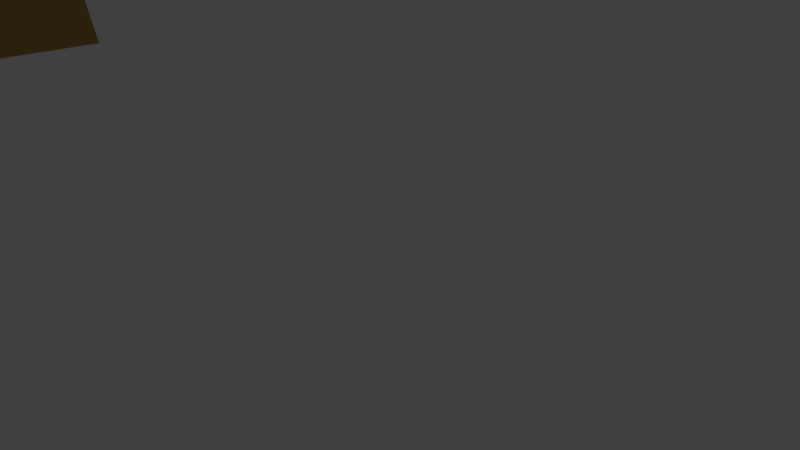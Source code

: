 # Source: cartoon_lowpoly_trees_blend.blend  (saved by Blender 2.90.8; exported with 4.5.12 LTS)
import bpy
from mathutils import Matrix  # noqa: F401  (used for matrix-valued properties, if any)

bpy.ops.wm.read_factory_settings(use_empty=True)
scene = bpy.context.scene
scene.name = 'Scene'

# ---- collections
col_collection_1 = bpy.data.collections.new('Collection 1'); scene.collection.children.link(col_collection_1)

# ---- materials (node trees are filled in below, after node groups)
mat_treetop_2 = bpy.data.materials.new('Treetop_2')
mat_treetop_2.alpha_threshold = 0.0
mat_treetop_2.use_transparent_shadow = False
mat_treetop_2.diffuse_color = (0.4667, 0.9922, 0.0, 1.0)
mat_treetop_2.specular_color = (0.225, 0.225, 0.225)
mat_treetop_2.roughness = 0.5
mat_treetop_2.specular_intensity = 1.0
mat_trunk_2 = bpy.data.materials.new('Trunk_2')
mat_trunk_2.alpha_threshold = 0.0
mat_trunk_2.use_transparent_shadow = False
mat_trunk_2.diffuse_color = (0.4667, 0.2627, 0.0, 1.0)
mat_trunk_2.specular_color = (0.162, 0.162, 0.162)
mat_trunk_2.roughness = 0.5
mat_trunk_2.specular_intensity = 1.0
mat_trunk_1 = bpy.data.materials.new('Trunk_1')
mat_trunk_1.alpha_threshold = 0.0
mat_trunk_1.use_transparent_shadow = False
mat_trunk_1.diffuse_color = (0.4235, 0.2706, 0.07059, 1.0)
mat_trunk_1.specular_color = (0.162, 0.162, 0.162)
mat_trunk_1.roughness = 0.5
mat_trunk_1.specular_intensity = 1.0
mat_treetop_1 = bpy.data.materials.new('Treetop_1')
mat_treetop_1.alpha_threshold = 0.0
mat_treetop_1.use_transparent_shadow = False
mat_treetop_1.diffuse_color = (0.2196, 0.9922, 0.0, 1.0)
mat_treetop_1.specular_color = (0.225, 0.225, 0.225)
mat_treetop_1.roughness = 0.5
mat_treetop_1.specular_intensity = 1.0

# ---- material node trees

# ---- world
world_world = bpy.data.worlds.new('World'); scene.world = world_world
world_world.color = (0.05088, 0.05088, 0.05088)
world_world.use_sun_shadow = False
world_world.sun_shadow_jitter_overblur = 0.0
world_world.cycles.sampling_method = 'MANUAL'

# ---- cameras
cam_camera = bpy.data.cameras.new('Camera')
cam_camera.clip_end = 100.0
cam_camera.lens = 35.0
cam_camera.sensor_width = 32.0
cam_camera.sensor_height = 18.0
cam_camera.ortho_scale = 7.314
cam_camera.dof.focus_distance = 0.0
cam_camera.dof.aperture_fstop = 128.0

# ---- lights
light_lamp = bpy.data.lights.new('Lamp', 'POINT')
light_lamp.transmission_factor = 0.0
light_lamp.cutoff_distance = 30.0
light_lamp.energy = 100.0
light_lamp.shadow_buffer_clip_start = 1.001
light_lamp.shadow_soft_size = 0.1
light_lamp.shadow_maximum_resolution = 0.006
light_lamp.use_absolute_resolution = True

# ---- meshes
me_tree_2 = bpy.data.meshes.new('Tree_2')
me_tree_2.from_pydata([(0.9784, 18.48, 0.6284), (2.27, 18.48, 0.6284), (2.27, 18.48, -1.122), (0.9784, 18.48, -1.122), (-1.804, 3.576e-07, 1.986), (1.804, 1.192e-07, 1.986), (1.28, 4.107, 1.563), (-1.419, 4.107, 1.563), (1.804, -3.576e-07, -1.986), (1.558, 4.107, -1.716), (-1.804, -2.384e-07, -1.986), (-1.419, 4.107, -1.409), (1.278, 9.53, 1.131), (-1.036, 9.53, 1.131), (1.278, 9.529, -1.624), (-1.036, 9.53, -1.624), (2.181, 16.86, 0.7287), (0.6887, 16.86, 0.7287), (2.181, 16.86, -1.222), (0.6887, 16.86, -1.222), (1.971, 21.03, -9.197), (1.215, 21.03, -9.197), (1.913, 20.53, -10.13), (1.027, 20.53, -10.13), (1.672, 29.33, -13.92), (1.453, 29.33, -13.92), (1.645, 29.1, -14.35), (1.366, 29.1, -14.35), (1.215, 20.26, 7.684), (1.971, 20.26, 7.684), (1.027, 19.52, 8.428), (1.913, 19.52, 8.428), (1.453, 23.89, 14.28), (1.672, 23.89, 14.28), (1.366, 23.55, 14.63), (1.645, 23.55, 14.63), (-7.519, 22.0, -0.8553), (-7.519, 22.0, 0.3619), (-8.199, 21.16, -0.921), (-8.199, 21.16, 0.4276), (-10.96, 26.2, -0.5888), (-10.96, 26.2, 0.09538), (-11.41, 25.96, -0.62), (-11.41, 25.96, 0.1265), (7.915, 20.02, 0.3621), (7.915, 20.02, -0.8556), (8.751, 19.38, 0.4273), (8.751, 19.38, -0.9208), (12.78, 25.77, 0.09585), (12.78, 25.77, -0.5893), (13.17, 25.48, 0.126), (13.17, 25.48, -0.6194), (1.425, 28.74, -4.839), (-1.03, 24.63, -7.169), (2.83, 23.1, -8.146), (-0.8133, 24.97, -17.01), (-3.124, 30.53, -16.31), (2.436, 28.47, -15.46), (6.054, 21.97, -11.9), (2.503, 21.27, -15.54), (5.438, 23.52, -16.75), (2.172, 20.72, -11.87), (-0.9747, 21.59, -15.63), (7.745, 27.45, -12.63), (5.292, 28.96, -8.175), (6.119, 25.46, -6.951), (1.841, 32.38, -10.58), (4.214, 25.69, -7.833), (-2.423, 29.83, -10.28), (-1.249, 32.11, -7.612), (-1.405, 28.23, -6.841), (-4.759, 24.54, -12.94), (2.296, 26.15, -18.15), (1.616, 22.84, -18.95), (5.104, 29.98, -14.01), (5.413, 31.42, -11.09), (-4.022, 28.12, -12.28), (-4.422, 27.79, -8.325), (6.334, 23.34, -10.43), (4.923, 27.2, -17.33), (6.559, 23.1, -8.334), (5.656, 25.42, -3.342), (5.92, 28.26, -1.197), (9.229, 25.39, -3.784), (9.347, 30.16, -1.236), (9.636, 31.31, -5.02), (12.66, 28.96, -4.466), (6.962, 22.88, -4.191), (12.09, 25.31, -4.521), (11.33, 22.81, -4.675), (5.374, 21.78, -0.918), (11.08, 19.69, -2.258), (7.365, 21.03, -0.08931), (3.109, 25.69, -0.9289), (5.091, 24.28, 2.122), (5.17, 27.81, 2.404), (6.917, 28.66, 0.0004721), (9.067, 31.78, 2.107), (11.65, 31.5, -0.6193), (10.79, 28.86, 3.87), (14.79, 31.51, 1.934), (14.32, 29.98, -1.182), (15.96, 29.14, -1.574), (15.54, 26.12, -4.184), (17.85, 28.9, -1.778), (17.42, 25.88, -1.512), (14.6, 22.46, -4.282), (11.34, 20.2, -1.53), (15.65, 21.96, -0.599), (14.71, 20.52, 2.844), (10.58, 20.3, 2.616), (8.578, 20.51, 2.978), (12.22, 19.86, 3.949), (9.89, 22.54, 4.941), (7.863, 24.21, 4.688), (6.107, 27.55, 2.715), (10.42, 26.82, 4.334), (15.21, 24.91, 3.703), (18.3, 25.5, 2.101), (16.31, 28.43, 1.885), (14.09, 22.53, 2.478), (12.34, 23.57, 4.683), (14.0, 27.56, 4.623), (-14.35, 25.58, 4.217), (-9.437, 23.64, 4.933), (-7.995, 27.64, 4.621), (-4.007, 23.52, -3.286), (-8.697, 20.51, -5.674), (-8.04, 26.32, -4.367), (-5.195, 30.88, 1.895), (-2.183, 27.35, -0.307), (-3.573, 29.92, -2.88), (-3.842, 27.2, 3.029), (-2.066, 23.86, -0.2035), (-9.36, 31.79, -2.016), (-12.94, 29.29, 0.9887), (-10.9, 30.61, 3.909), (-13.99, 25.34, -2.573), (-10.4, 28.67, 3.249), (-11.7, 21.47, -0.4345), (-15.2, 22.4, 0.3061), (-12.51, 22.79, 3.169), (-5.663, 19.79, 0.6736), (-4.588, 26.41, -5.208), (-1.387, 26.16, -3.884), (-10.35, 28.8, -4.324), (-13.24, 28.99, -2.801), (-9.012, 20.06, -0.9234), (-11.01, 19.82, 2.523), (-7.179, 31.01, 2.272), (-6.156, 28.9, -5.402), (-8.228, 31.33, 4.093), (5.298, 27.5, 16.12), (0.08486, 27.86, 15.07), (-0.2177, 23.72, 16.04), (-2.516, 23.65, 6.55), (1.827, 27.14, 4.148), (2.192, 22.14, 7.424), (-1.236, 19.07, 14.27), (-4.195, 20.56, 10.35), (-1.539, 17.92, 9.279), (-3.688, 22.26, 13.63), (-5.153, 23.67, 9.086), (3.998, 18.4, 11.9), (5.828, 22.73, 14.35), (3.379, 21.78, 17.1), (6.93, 25.5, 9.824), (2.658, 23.16, 15.66), (3.274, 28.88, 9.832), (6.51, 29.41, 11.54), (3.254, 29.07, 13.75), (-3.04, 28.75, 9.019), (-0.7286, 20.67, 6.032), (-4.144, 20.26, 6.51), (4.901, 20.69, 8.861), (7.167, 21.92, 10.87), (0.5972, 29.11, 8.328), (1.36, 31.04, 11.74), (0.5189, 19.71, 15.05), (1.363, 18.9, 7.112), (1.021, 20.33, 17.02)], [], [(0, 1, 2, 3), (4, 5, 6, 7), (5, 8, 9, 6), (8, 10, 11, 9), (10, 4, 7, 11), (7, 6, 12, 13), (6, 9, 14, 12), (9, 11, 15, 14), (11, 7, 13, 15), (12, 16, 17, 13), (14, 18, 16, 12), (14, 15, 19, 18), (13, 17, 19, 15), (3, 2, 20, 21), (2, 18, 22, 20), (18, 19, 23, 22), (19, 3, 21, 23), (21, 20, 24, 25), (20, 22, 26, 24), (22, 23, 27, 26), (23, 21, 25, 27), (1, 0, 28, 29), (0, 17, 30, 28), (17, 16, 31, 30), (16, 1, 29, 31), (29, 28, 32, 33), (28, 30, 34, 32), (30, 31, 35, 34), (31, 29, 33, 35), (0, 3, 36, 37), (3, 19, 38, 36), (19, 17, 39, 38), (17, 0, 37, 39), (37, 36, 40, 41), (36, 38, 42, 40), (38, 39, 43, 42), (39, 37, 41, 43), (2, 1, 44, 45), (1, 16, 46, 44), (16, 18, 47, 46), (18, 2, 45, 47), (45, 44, 48, 49), (44, 46, 50, 48), (46, 47, 51, 50), (47, 45, 49, 51), (52, 53, 54), (55, 56, 57), (58, 59, 60), (61, 53, 62), (63, 64, 65), (57, 56, 66), (67, 64, 52), (68, 69, 66), (70, 69, 68), (53, 71, 62), (72, 60, 73), (74, 75, 63), (68, 66, 56), (55, 76, 56), (54, 53, 61), (61, 59, 58), (72, 73, 55), (61, 62, 59), (52, 69, 70), (52, 64, 69), (71, 53, 77), (52, 70, 53), (78, 60, 63), (79, 63, 60), (69, 75, 66), (75, 74, 66), (79, 74, 63), (72, 55, 57), (71, 77, 76), (71, 76, 55), (54, 61, 80), (67, 65, 64), (73, 62, 55), (71, 55, 62), (65, 78, 63), (58, 80, 61), (68, 56, 76), (76, 77, 68), (75, 64, 63), (75, 69, 64), (70, 77, 53), (70, 68, 77), (73, 59, 62), (60, 59, 73), (67, 80, 65), (78, 65, 80), (57, 74, 79), (57, 66, 74), (72, 57, 79), (72, 79, 60), (52, 54, 67), (54, 80, 67), (78, 80, 58), (60, 78, 58), (81, 82, 83), (82, 84, 85), (82, 85, 83), (83, 85, 86), (81, 83, 87), (83, 86, 88), (83, 88, 87), (87, 88, 89), (81, 87, 90), (87, 89, 91), (87, 91, 90), (90, 91, 92), (81, 90, 93), (90, 92, 94), (90, 94, 93), (93, 94, 95), (81, 93, 82), (93, 95, 96), (93, 96, 82), (82, 96, 84), (84, 97, 98), (97, 99, 100), (97, 100, 98), (98, 100, 101), (86, 102, 103), (102, 101, 104), (102, 104, 103), (103, 104, 105), (89, 106, 107), (106, 105, 108), (106, 108, 107), (107, 108, 109), (92, 110, 111), (110, 109, 112), (110, 112, 111), (111, 112, 113), (95, 114, 115), (114, 113, 116), (114, 116, 115), (115, 116, 99), (101, 102, 98), (102, 86, 85), (102, 85, 98), (98, 85, 84), (105, 106, 103), (106, 89, 88), (106, 88, 103), (103, 88, 86), (109, 110, 107), (110, 92, 91), (110, 91, 107), (107, 91, 89), (113, 114, 111), (114, 95, 94), (114, 94, 111), (111, 94, 92), (99, 97, 115), (97, 84, 96), (97, 96, 115), (115, 96, 95), (117, 118, 119), (118, 105, 104), (118, 104, 119), (119, 104, 101), (117, 120, 118), (120, 109, 108), (120, 108, 118), (118, 108, 105), (117, 121, 120), (121, 113, 112), (121, 112, 120), (120, 112, 109), (117, 122, 121), (122, 99, 116), (122, 116, 121), (121, 116, 113), (117, 119, 122), (119, 101, 100), (119, 100, 122), (122, 100, 99), (123, 124, 125), (126, 127, 128), (129, 130, 131), (132, 124, 133), (134, 135, 136), (128, 127, 137), (138, 135, 123), (139, 140, 137), (141, 140, 139), (124, 142, 133), (143, 131, 144), (145, 146, 134), (139, 137, 127), (126, 147, 127), (125, 124, 132), (132, 130, 129), (143, 144, 126), (132, 133, 130), (123, 140, 141), (123, 135, 140), (142, 124, 148), (123, 141, 124), (149, 131, 134), (150, 134, 131), (140, 146, 137), (146, 145, 137), (150, 145, 134), (143, 126, 128), (142, 148, 147), (142, 147, 126), (125, 132, 151), (138, 136, 135), (144, 133, 126), (142, 126, 133), (136, 149, 134), (129, 151, 132), (139, 127, 147), (147, 148, 139), (146, 135, 134), (146, 140, 135), (141, 148, 124), (141, 139, 148), (144, 130, 133), (131, 130, 144), (138, 151, 136), (149, 136, 151), (128, 145, 150), (128, 137, 145), (143, 128, 150), (143, 150, 131), (123, 125, 138), (125, 151, 138), (149, 151, 129), (131, 149, 129), (152, 153, 154), (155, 156, 157), (158, 159, 160), (161, 153, 162), (163, 164, 165), (157, 156, 166), (167, 164, 152), (168, 169, 166), (170, 169, 168), (153, 171, 162), (172, 160, 173), (174, 175, 163), (168, 166, 156), (155, 176, 156), (154, 153, 161), (161, 159, 158), (172, 173, 155), (161, 162, 159), (152, 169, 170), (152, 164, 169), (171, 153, 177), (152, 170, 153), (178, 160, 163), (179, 163, 160), (169, 175, 166), (175, 174, 166), (179, 174, 163), (172, 155, 157), (171, 177, 176), (171, 176, 155), (154, 161, 180), (167, 165, 164), (173, 162, 155), (171, 155, 162), (165, 178, 163), (158, 180, 161), (168, 156, 176), (176, 177, 168), (175, 164, 163), (175, 169, 164), (170, 177, 153), (170, 168, 177), (173, 159, 162), (160, 159, 173), (167, 180, 165), (178, 165, 180), (157, 174, 179), (157, 166, 174), (172, 157, 179), (172, 179, 160), (152, 154, 167), (154, 180, 167), (178, 180, 158), (160, 178, 158)])
me_tree_2.polygons.foreach_set('use_smooth', [1, 1, 1, 1, 1, 0, 0, 0, 0, 0, 0, 0, 0, 0, 0, 0, 0, 0, 0, 0, 0, 0, 0, 0, 0, 0, 0, 0, 0, 0, 0, 0, 0, 0, 0, 0, 0, 0, 0, 0, 0, 0, 0, 0, 0, 0, 0, 0, 0, 0, 0, 0, 0, 0, 0, 0, 0, 0, 0, 0, 0, 0, 0, 0, 0, 0, 0, 0, 0, 0, 0, 0, 0, 0, 0, 0, 0, 0, 0, 0, 0, 0, 0, 0, 0, 0, 0, 0, 0, 0, 0, 0, 0, 0, 0, 0, 0, 0, 0, 0, 0, 0, 0, 0, 0, 0, 0, 0, 0, 0, 0, 0, 0, 0, 0, 0, 0, 0, 0, 0, 0, 0, 0, 0, 0, 0, 0, 0, 0, 0, 0, 0, 0, 0, 0, 0, 0, 0, 0, 0, 0, 0, 0, 0, 0, 0, 0, 0, 0, 0, 0, 0, 0, 0, 0, 0, 0, 0, 0, 0, 0, 0, 0, 0, 0, 0, 0, 0, 0, 0, 0, 0, 0, 0, 0, 0, 0, 0, 0, 0, 0, 0, 0, 0, 0, 0, 0, 0, 0, 0, 0, 0, 0, 0, 0, 0, 0, 0, 0, 0, 0, 0, 0, 0, 0, 0, 0, 0, 0, 0, 0, 0, 0, 0, 0, 0, 0, 0, 0, 0, 0, 0, 0, 0, 0, 0, 0, 0, 0, 0, 0, 0, 0, 0, 0, 0, 0, 0, 0, 0, 0, 0, 0, 0, 0, 0, 0, 0, 0, 0, 0, 0, 0, 0, 0, 0, 0, 0, 0, 0, 0, 0, 0, 0, 0, 0, 0, 0, 0, 0, 0, 0, 0, 0, 0, 0, 0, 0, 0, 0, 0, 0, 0, 0, 0, 0, 0])
me_tree_2.polygons.foreach_set('material_index', [1, 1, 1, 1, 1, 1, 1, 1, 1, 1, 1, 1, 1, 1, 1, 1, 1, 1, 1, 1, 1, 1, 1, 1, 1, 1, 1, 1, 1, 1, 1, 1, 1, 1, 1, 1, 1, 1, 1, 1, 1, 1, 1, 1, 1, 0, 0, 0, 0, 0, 0, 0, 0, 0, 0, 0, 0, 0, 0, 0, 0, 0, 0, 0, 0, 0, 0, 0, 0, 0, 0, 0, 0, 0, 0, 0, 0, 0, 0, 0, 0, 0, 0, 0, 0, 0, 0, 0, 0, 0, 0, 0, 0, 0, 0, 0, 0, 0, 0, 0, 0, 0, 0, 0, 0, 0, 0, 0, 0, 0, 0, 0, 0, 0, 0, 0, 0, 0, 0, 0, 0, 0, 0, 0, 0, 0, 0, 0, 0, 0, 0, 0, 0, 0, 0, 0, 0, 0, 0, 0, 0, 0, 0, 0, 0, 0, 0, 0, 0, 0, 0, 0, 0, 0, 0, 0, 0, 0, 0, 0, 0, 0, 0, 0, 0, 0, 0, 0, 0, 0, 0, 0, 0, 0, 0, 0, 0, 0, 0, 0, 0, 0, 0, 0, 0, 0, 0, 0, 0, 0, 0, 0, 0, 0, 0, 0, 0, 0, 0, 0, 0, 0, 0, 0, 0, 0, 0, 0, 0, 0, 0, 0, 0, 0, 0, 0, 0, 0, 0, 0, 0, 0, 0, 0, 0, 0, 0, 0, 0, 0, 0, 0, 0, 0, 0, 0, 0, 0, 0, 0, 0, 0, 0, 0, 0, 0, 0, 0, 0, 0, 0, 0, 0, 0, 0, 0, 0, 0, 0, 0, 0, 0, 0, 0, 0, 0, 0, 0, 0, 0, 0, 0, 0, 0, 0, 0, 0, 0, 0, 0, 0, 0, 0, 0, 0, 0, 0])
_k = set([(0, 1), (0, 3), (1, 2), (2, 3), (4, 5), (4, 7), (4, 10), (5, 6), (5, 8), (6, 7), (6, 9), (7, 11), (8, 9), (8, 10), (9, 11), (10, 11)])
me_tree_2.attributes.new('sharp_edge', 'BOOLEAN', 'EDGE').data.foreach_set('value', [ (min(e.vertices), max(e.vertices)) in _k for e in me_tree_2.edges])
_uv = me_tree_2.uv_layers.new(name='UVMap')
_uv.uv.foreach_set('vector', [0.0, 0.0, 1.0, 0.0, 1.0, 1.0, 0.0, 1.0, 0.0, 0.0, 1.0, 0.0, 1.0, 1.0, 0.0, 1.0, 0.0, 0.0, 1.0, 0.0, 1.0, 1.0, 0.0, 1.0, 0.0, 0.0, 1.0, 0.0, 1.0, 1.0, 0.0, 1.0, 0.0, 0.0, 1.0, 0.0, 1.0, 1.0, 0.0, 1.0, 0.0, 1.0, 1.0, 1.0, 1.0, 0.0, 0.0, 0.0, 0.0, 1.0, 1.0, 1.0, 1.0, 1.0, 1.0, 0.0, 0.0, 1.0, 1.0, 1.0, 0.0, 1.0, 1.0, 1.0, 0.0, 1.0, 1.0, 1.0, 0.0, 0.0, 0.0, 1.0, 1.0, 0.0, 1.0, 0.0, 0.0, 0.0, 0.0, 0.0, 1.0, 1.0, 1.0, 1.0, 1.0, 0.0, 1.0, 0.0, 1.0, 1.0, 0.0, 1.0, 0.0, 1.0, 1.0, 1.0, 0.0, 0.0, 0.0, 0.0, 0.0, 1.0, 0.0, 1.0, 0.0, 1.0, 1.0, 1.0, 1.0, 1.0, 0.0, 1.0, 1.0, 1.0, 1.0, 1.0, 1.0, 1.0, 1.0, 1.0, 1.0, 1.0, 0.0, 1.0, 0.0, 1.0, 1.0, 1.0, 0.0, 1.0, 0.0, 1.0, 0.0, 1.0, 0.0, 1.0, 0.0, 1.0, 1.0, 1.0, 1.0, 1.0, 0.0, 1.0, 1.0, 1.0, 1.0, 1.0, 1.0, 1.0, 1.0, 1.0, 1.0, 1.0, 0.0, 1.0, 0.0, 1.0, 1.0, 1.0, 0.0, 1.0, 0.0, 1.0, 0.0, 1.0, 0.0, 1.0, 1.0, 0.0, 0.0, 0.0, 0.0, 0.0, 1.0, 0.0, 0.0, 0.0, 0.0, 0.0, 0.0, 0.0, 0.0, 0.0, 0.0, 0.0, 1.0, 0.0, 1.0, 0.0, 0.0, 0.0, 1.0, 0.0, 1.0, 0.0, 1.0, 0.0, 1.0, 0.0, 1.0, 0.0, 0.0, 0.0, 0.0, 0.0, 1.0, 0.0, 0.0, 0.0, 0.0, 0.0, 0.0, 0.0, 0.0, 0.0, 0.0, 0.0, 1.0, 0.0, 1.0, 0.0, 0.0, 0.0, 1.0, 0.0, 1.0, 0.0, 1.0, 0.0, 1.0, 0.0, 0.0, 0.0, 0.0, 1.0, 0.0, 1.0, 0.0, 0.0, 0.0, 1.0, 0.0, 1.0, 0.0, 1.0, 0.0, 1.0, 0.0, 1.0, 0.0, 0.0, 0.0, 0.0, 0.0, 1.0, 0.0, 0.0, 0.0, 0.0, 0.0, 0.0, 0.0, 0.0, 0.0, 0.0, 0.0, 1.0, 0.0, 1.0, 0.0, 0.0, 0.0, 1.0, 0.0, 1.0, 0.0, 1.0, 0.0, 1.0, 0.0, 1.0, 0.0, 0.0, 0.0, 0.0, 0.0, 1.0, 0.0, 0.0, 0.0, 0.0, 0.0, 0.0, 0.0, 0.0, 1.0, 1.0, 1.0, 0.0, 1.0, 0.0, 1.0, 1.0, 1.0, 0.0, 1.0, 0.0, 1.0, 0.0, 1.0, 0.0, 1.0, 0.0, 1.0, 1.0, 1.0, 1.0, 1.0, 0.0, 1.0, 1.0, 1.0, 1.0, 1.0, 1.0, 1.0, 1.0, 1.0, 1.0, 1.0, 0.0, 1.0, 0.0, 1.0, 1.0, 1.0, 0.0, 1.0, 0.0, 1.0, 0.0, 1.0, 0.0, 1.0, 0.0, 1.0, 1.0, 1.0, 1.0, 1.0, 0.0, 1.0, 1.0, 1.0, 1.0, 1.0, 1.0, 1.0, 1.0, -0.08795, 0.7772, 0.6581, -0.4916, -0.483, -0.9659, 0.6615, -0.5952, 1.344, 1.072, -0.3153, 0.475, -1.416, -1.382, -0.3346, -1.663, -1.199, -1.021, -0.2616, -1.75, 0.6581, -0.4916, 0.6999, -1.57, -1.914, 0.2296, -1.215, 0.7702, -1.469, -0.2438, -0.3153, 0.475, 1.344, 1.072, -0.1722, 1.736, -0.8967, -0.1911, -1.215, 0.7702, -0.08795, 0.7772, 1.094, 0.9878, 0.7261, 1.718, -0.1722, 1.736, 0.7674, 0.5857, 0.7261, 1.718, 1.094, 0.9878, 0.6581, -0.4916, 1.807, -0.6364, 0.6999, -1.57, -0.2552, -0.2692, -1.199, -1.021, -0.04747, -1.268, -1.119, 0.952, -1.231, 1.439, -1.914, 0.2296, 1.094, 0.9878, -0.1722, 1.736, 1.344, 1.072, 0.6615, -0.5952, 1.583, 0.4409, 1.344, 1.072, -0.483, -0.9659, 0.6581, -0.4916, -0.2616, -1.75, -0.2616, -1.75, -0.3346, -1.663, -1.416, -1.382, -0.2552, -0.2692, -0.04747, -1.268, 0.6615, -0.5952, -0.2616, -1.75, 0.6999, -1.57, -0.3346, -1.663, -0.08795, 0.7772, 0.7261, 1.718, 0.7674, 0.5857, -0.08795, 0.7772, -1.215, 0.7702, 0.7261, 1.718, 1.807, -0.6364, 0.6581, -0.4916, 1.674, 0.4247, -0.08795, 0.7772, 0.7674, 0.5857, 0.6581, -0.4916, -1.509, -0.9455, -1.199, -1.021, -1.914, 0.2296, -1.042, 0.05653, -1.914, 0.2296, -1.199, -1.021, 0.7261, 1.718, -1.231, 1.439, -0.1722, 1.736, -1.231, 1.439, -1.119, 0.952, -0.1722, 1.736, -1.042, 0.05653, -1.119, 0.952, -1.914, 0.2296, -0.2552, -0.2692, 0.6615, -0.5952, -0.3153, 0.475, 1.807, -0.6364, 1.674, 0.4247, 1.583, 0.4409, 1.807, -0.6364, 1.583, 0.4409, 0.6615, -0.5952, -0.483, -0.9659, -0.2616, -1.75, -1.59, -0.9729, -0.8967, -0.1911, -1.469, -0.2438, -1.215, 0.7702, -0.04747, -1.268, 0.6999, -1.57, 0.6615, -0.5952, 1.807, -0.6364, 0.6615, -0.5952, 0.6999, -1.57, -1.469, -0.2438, -1.509, -0.9455, -1.914, 0.2296, -1.416, -1.382, -1.59, -0.9729, -0.2616, -1.75, 1.094, 0.9878, 1.344, 1.072, 1.583, 0.4409, 1.583, 0.4409, 1.674, 0.4247, 1.094, 0.9878, -1.231, 1.439, -1.215, 0.7702, -1.914, 0.2296, -1.231, 1.439, 0.7261, 1.718, -1.215, 0.7702, 0.7674, 0.5857, 1.674, 0.4247, 0.6581, -0.4916, 0.7674, 0.5857, 1.094, 0.9878, 1.674, 0.4247, -0.04747, -1.268, -0.3346, -1.663, 0.6999, -1.57, -1.199, -1.021, -0.3346, -1.663, -0.04747, -1.268, -0.8967, -0.1911, -1.59, -0.9729, -1.469, -0.2438, -1.509, -0.9455, -1.469, -0.2438, -1.59, -0.9729, -0.3153, 0.475, -1.119, 0.952, -1.042, 0.05653, -0.3153, 0.475, -0.1722, 1.736, -1.119, 0.952, -0.2552, -0.2692, -0.3153, 0.475, -1.042, 0.05653, -0.2552, -0.2692, -1.042, 0.05653, -1.199, -1.021, -0.08795, 0.7772, -0.483, -0.9659, -0.8967, -0.1911, -0.483, -0.9659, -1.59, -0.9729, -0.8967, -0.1911, -1.509, -0.9455, -1.59, -0.9729, -1.416, -1.382, -1.199, -1.021, -1.509, -0.9455, -1.416, -1.382, 0.6, 1.0, 0.5, 0.8238, 0.7, 0.8238, 0.5, 0.8238, 0.5, 0.6476, 0.6, 0.6762, 0.5, 0.8238, 0.6, 0.6762, 0.7, 0.8238, 0.7, 0.8238, 0.6, 0.6762, 0.7, 0.6476, 0.8, 1.0, 0.7, 0.8238, 0.9, 0.8238, 0.7, 0.8238, 0.7, 0.6476, 0.8, 0.6762, 0.7, 0.8238, 0.8, 0.6762, 0.9, 0.8238, 0.9, 0.8238, 0.8, 0.6762, 0.9, 0.6476, 3.73e-08, 1.0, -0.1, 0.8238, 0.1, 0.8238, -0.1, 0.8238, -0.1, 0.6476, 3.79e-08, 0.6762, -0.1, 0.8238, 3.79e-08, 0.6762, 0.1, 0.8238, 0.1, 0.8238, 3.79e-08, 0.6762, 0.1, 0.6476, 0.2, 1.0, 0.1, 0.8238, 0.3, 0.8238, 0.1, 0.8238, 0.1, 0.6476, 0.2, 0.6762, 0.1, 0.8238, 0.2, 0.6762, 0.3, 0.8238, 0.3, 0.8238, 0.2, 0.6762, 0.3, 0.6476, 0.4, 1.0, 0.3, 0.8238, 0.5, 0.8238, 0.3, 0.8238, 0.3, 0.6476, 0.4, 0.6762, 0.3, 0.8238, 0.4, 0.6762, 0.5, 0.8238, 0.5, 0.8238, 0.4, 0.6762, 0.5, 0.6476, 0.5, 0.6476, 0.45, 0.5, 0.55, 0.5, 0.45, 0.5, 0.4, 0.3524, 0.5, 0.3238, 0.45, 0.5, 0.5, 0.3238, 0.55, 0.5, 0.55, 0.5, 0.5, 0.3238, 0.6, 0.3524, 0.7, 0.6476, 0.65, 0.5, 0.75, 0.5, 0.65, 0.5, 0.6, 0.3524, 0.7, 0.3238, 0.65, 0.5, 0.7, 0.3238, 0.75, 0.5, 0.75, 0.5, 0.7, 0.3238, 0.8, 0.3524, 0.9, 0.6476, 0.85, 0.5, 0.95, 0.5, 0.85, 0.5, 0.8, 0.3524, 0.9, 0.3238, 0.85, 0.5, 0.9, 0.3238, 0.95, 0.5, -0.05, 0.5, -0.1, 0.3238, 3.79e-08, 0.3524, 0.1, 0.6476, 0.05, 0.5, 0.15, 0.5, 0.05, 0.5, 3.79e-08, 0.3524, 0.1, 0.3238, 0.05, 0.5, 0.1, 0.3238, 0.15, 0.5, 0.15, 0.5, 0.1, 0.3238, 0.2, 0.3524, 0.3, 0.6476, 0.25, 0.5, 0.35, 0.5, 0.25, 0.5, 0.2, 0.3524, 0.3, 0.3238, 0.25, 0.5, 0.3, 0.3238, 0.35, 0.5, 0.35, 0.5, 0.3, 0.3238, 0.4, 0.3524, 0.6, 0.3524, 0.65, 0.5, 0.55, 0.5, 0.65, 0.5, 0.7, 0.6476, 0.6, 0.6762, 0.65, 0.5, 0.6, 0.6762, 0.55, 0.5, 0.55, 0.5, 0.6, 0.6762, 0.5, 0.6476, 0.8, 0.3524, 0.85, 0.5, 0.75, 0.5, 0.85, 0.5, 0.9, 0.6476, 0.8, 0.6762, 0.85, 0.5, 0.8, 0.6762, 0.75, 0.5, 0.75, 0.5, 0.8, 0.6762, 0.7, 0.6476, 3.79e-08, 0.3524, 0.05, 0.5, -0.05, 0.5, 0.05, 0.5, 0.1, 0.6476, 3.79e-08, 0.6762, 0.05, 0.5, 3.79e-08, 0.6762, -0.05, 0.5, -0.05, 0.5, 3.79e-08, 0.6762, -0.1, 0.6476, 0.2, 0.3524, 0.25, 0.5, 0.15, 0.5, 0.25, 0.5, 0.3, 0.6476, 0.2, 0.6762, 0.25, 0.5, 0.2, 0.6762, 0.15, 0.5, 0.15, 0.5, 0.2, 0.6762, 0.1, 0.6476, 0.4, 0.3524, 0.45, 0.5, 0.35, 0.5, 0.45, 0.5, 0.5, 0.6476, 0.4, 0.6762, 0.45, 0.5, 0.4, 0.6762, 0.35, 0.5, 0.35, 0.5, 0.4, 0.6762, 0.3, 0.6476, 0.7, 0.0, 0.8, 0.1762, 0.6, 0.1762, 0.8, 0.1762, 0.8, 0.3524, 0.7, 0.3238, 0.8, 0.1762, 0.7, 0.3238, 0.6, 0.1762, 0.6, 0.1762, 0.7, 0.3238, 0.6, 0.3524, -0.1, 0.0, 3.79e-08, 0.1762, -0.2, 0.1762, 3.79e-08, 0.1762, 3.79e-08, 0.3524, -0.1, 0.3238, 3.79e-08, 0.1762, -0.1, 0.3238, -0.2, 0.1762, 0.8, 0.1762, 0.9, 0.3238, 0.8, 0.3524, 0.1, 0.0, 0.2, 0.1762, 3.79e-08, 0.1762, 0.2, 0.1762, 0.2, 0.3524, 0.1, 0.3238, 0.2, 0.1762, 0.1, 0.3238, 3.79e-08, 0.1762, 3.79e-08, 0.1762, 0.1, 0.3238, 3.79e-08, 0.3524, 0.3, 0.0, 0.4, 0.1762, 0.2, 0.1762, 0.4, 0.1762, 0.4, 0.3524, 0.3, 0.3238, 0.4, 0.1762, 0.3, 0.3238, 0.2, 0.1762, 0.2, 0.1762, 0.3, 0.3238, 0.2, 0.3524, 0.5, 0.0, 0.6, 0.1762, 0.4, 0.1762, 0.6, 0.1762, 0.6, 0.3524, 0.5, 0.3238, 0.6, 0.1762, 0.5, 0.3238, 0.4, 0.1762, 0.4, 0.1762, 0.5, 0.3238, 0.4, 0.3524, -0.08795, 0.7772, 0.6581, -0.4916, -0.483, -0.9659, 0.6615, -0.5952, 1.344, 1.072, -0.3153, 0.475, -1.416, -1.382, -0.3346, -1.663, -1.199, -1.021, -0.2616, -1.75, 0.6581, -0.4916, 0.6999, -1.57, -1.914, 0.2296, -1.215, 0.7702, -1.469, -0.2438, -0.3153, 0.475, 1.344, 1.072, -0.1722, 1.736, -0.8967, -0.1911, -1.215, 0.7702, -0.08795, 0.7772, 1.094, 0.9878, 0.7261, 1.718, -0.1722, 1.736, 0.7674, 0.5857, 0.7261, 1.718, 1.094, 0.9878, 0.6581, -0.4916, 1.807, -0.6364, 0.6999, -1.57, -0.2552, -0.2692, -1.199, -1.021, -0.04747, -1.268, -1.119, 0.952, -1.231, 1.439, -1.914, 0.2296, 1.094, 0.9878, -0.1722, 1.736, 1.344, 1.072, 0.6615, -0.5952, 1.583, 0.4409, 1.344, 1.072, -0.483, -0.9659, 0.6581, -0.4916, -0.2616, -1.75, -0.2616, -1.75, -0.3346, -1.663, -1.416, -1.382, -0.2552, -0.2692, -0.04747, -1.268, 0.6615, -0.5952, -0.2616, -1.75, 0.6999, -1.57, -0.3346, -1.663, -0.08795, 0.7772, 0.7261, 1.718, 0.7674, 0.5857, -0.08795, 0.7772, -1.215, 0.7702, 0.7261, 1.718, 1.807, -0.6364, 0.6581, -0.4916, 1.674, 0.4247, -0.08795, 0.7772, 0.7674, 0.5857, 0.6581, -0.4916, -1.509, -0.9455, -1.199, -1.021, -1.914, 0.2296, -1.042, 0.05653, -1.914, 0.2296, -1.199, -1.021, 0.7261, 1.718, -1.231, 1.439, -0.1722, 1.736, -1.231, 1.439, -1.119, 0.952, -0.1722, 1.736, -1.042, 0.05653, -1.119, 0.952, -1.914, 0.2296, -0.2552, -0.2692, 0.6615, -0.5952, -0.3153, 0.475, 1.807, -0.6364, 1.674, 0.4247, 1.583, 0.4409, 1.807, -0.6364, 1.583, 0.4409, 0.6615, -0.5952, -0.483, -0.9659, -0.2616, -1.75, -1.59, -0.9729, -0.8967, -0.1911, -1.469, -0.2438, -1.215, 0.7702, -0.04747, -1.268, 0.6999, -1.57, 0.6615, -0.5952, 1.807, -0.6364, 0.6615, -0.5952, 0.6999, -1.57, -1.469, -0.2438, -1.509, -0.9455, -1.914, 0.2296, -1.416, -1.382, -1.59, -0.9729, -0.2616, -1.75, 1.094, 0.9878, 1.344, 1.072, 1.583, 0.4409, 1.583, 0.4409, 1.674, 0.4247, 1.094, 0.9878, -1.231, 1.439, -1.215, 0.7702, -1.914, 0.2296, -1.231, 1.439, 0.7261, 1.718, -1.215, 0.7702, 0.7674, 0.5857, 1.674, 0.4247, 0.6581, -0.4916, 0.7674, 0.5857, 1.094, 0.9878, 1.674, 0.4247, -0.04747, -1.268, -0.3346, -1.663, 0.6999, -1.57, -1.199, -1.021, -0.3346, -1.663, -0.04747, -1.268, -0.8967, -0.1911, -1.59, -0.9729, -1.469, -0.2438, -1.509, -0.9455, -1.469, -0.2438, -1.59, -0.9729, -0.3153, 0.475, -1.119, 0.952, -1.042, 0.05653, -0.3153, 0.475, -0.1722, 1.736, -1.119, 0.952, -0.2552, -0.2692, -0.3153, 0.475, -1.042, 0.05653, -0.2552, -0.2692, -1.042, 0.05653, -1.199, -1.021, -0.08795, 0.7772, -0.483, -0.9659, -0.8967, -0.1911, -0.483, -0.9659, -1.59, -0.9729, -0.8967, -0.1911, -1.509, -0.9455, -1.59, -0.9729, -1.416, -1.382, -1.199, -1.021, -1.509, -0.9455, -1.416, -1.382, -0.08795, 0.7772, 0.6581, -0.4916, -0.483, -0.9659, 0.6615, -0.5952, 1.344, 1.072, -0.3153, 0.475, -1.416, -1.382, -0.3346, -1.663, -1.199, -1.021, -0.2616, -1.75, 0.6581, -0.4916, 0.6999, -1.57, -1.914, 0.2296, -1.215, 0.7702, -1.469, -0.2438, -0.3153, 0.475, 1.344, 1.072, -0.1722, 1.736, -0.8967, -0.1911, -1.215, 0.7702, -0.08795, 0.7772, 1.094, 0.9878, 0.7261, 1.718, -0.1722, 1.736, 0.7674, 0.5857, 0.7261, 1.718, 1.094, 0.9878, 0.6581, -0.4916, 1.807, -0.6364, 0.6999, -1.57, -0.2552, -0.2692, -1.199, -1.021, -0.04747, -1.268, -1.119, 0.952, -1.231, 1.439, -1.914, 0.2296, 1.094, 0.9878, -0.1722, 1.736, 1.344, 1.072, 0.6615, -0.5952, 1.583, 0.4409, 1.344, 1.072, -0.483, -0.9659, 0.6581, -0.4916, -0.2616, -1.75, -0.2616, -1.75, -0.3346, -1.663, -1.416, -1.382, -0.2552, -0.2692, -0.04747, -1.268, 0.6615, -0.5952, -0.2616, -1.75, 0.6999, -1.57, -0.3346, -1.663, -0.08795, 0.7772, 0.7261, 1.718, 0.7674, 0.5857, -0.08795, 0.7772, -1.215, 0.7702, 0.7261, 1.718, 1.807, -0.6364, 0.6581, -0.4916, 1.674, 0.4247, -0.08795, 0.7772, 0.7674, 0.5857, 0.6581, -0.4916, -1.509, -0.9455, -1.199, -1.021, -1.914, 0.2296, -1.042, 0.05653, -1.914, 0.2296, -1.199, -1.021, 0.7261, 1.718, -1.231, 1.439, -0.1722, 1.736, -1.231, 1.439, -1.119, 0.952, -0.1722, 1.736, -1.042, 0.05653, -1.119, 0.952, -1.914, 0.2296, -0.2552, -0.2692, 0.6615, -0.5952, -0.3153, 0.475, 1.807, -0.6364, 1.674, 0.4247, 1.583, 0.4409, 1.807, -0.6364, 1.583, 0.4409, 0.6615, -0.5952, -0.483, -0.9659, -0.2616, -1.75, -1.59, -0.9729, -0.8967, -0.1911, -1.469, -0.2438, -1.215, 0.7702, -0.04747, -1.268, 0.6999, -1.57, 0.6615, -0.5952, 1.807, -0.6364, 0.6615, -0.5952, 0.6999, -1.57, -1.469, -0.2438, -1.509, -0.9455, -1.914, 0.2296, -1.416, -1.382, -1.59, -0.9729, -0.2616, -1.75, 1.094, 0.9878, 1.344, 1.072, 1.583, 0.4409, 1.583, 0.4409, 1.674, 0.4247, 1.094, 0.9878, -1.231, 1.439, -1.215, 0.7702, -1.914, 0.2296, -1.231, 1.439, 0.7261, 1.718, -1.215, 0.7702, 0.7674, 0.5857, 1.674, 0.4247, 0.6581, -0.4916, 0.7674, 0.5857, 1.094, 0.9878, 1.674, 0.4247, -0.04747, -1.268, -0.3346, -1.663, 0.6999, -1.57, -1.199, -1.021, -0.3346, -1.663, -0.04747, -1.268, -0.8967, -0.1911, -1.59, -0.9729, -1.469, -0.2438, -1.509, -0.9455, -1.469, -0.2438, -1.59, -0.9729, -0.3153, 0.475, -1.119, 0.952, -1.042, 0.05653, -0.3153, 0.475, -0.1722, 1.736, -1.119, 0.952, -0.2552, -0.2692, -0.3153, 0.475, -1.042, 0.05653, -0.2552, -0.2692, -1.042, 0.05653, -1.199, -1.021, -0.08795, 0.7772, -0.483, -0.9659, -0.8967, -0.1911, -0.483, -0.9659, -1.59, -0.9729, -0.8967, -0.1911, -1.509, -0.9455, -1.59, -0.9729, -1.416, -1.382, -1.199, -1.021, -1.509, -0.9455, -1.416, -1.382])
me_tree_2.materials.append(mat_treetop_2)
me_tree_2.materials.append(mat_trunk_2)
me_tree_2.use_remesh_preserve_volume = False
me_tree_2.use_remesh_preserve_attributes = False
me_tree_2.use_mirror_vertex_groups = False
me_tree_2.update()
me_tree_2.normals_split_custom_set([tuple(v) for v in zip(*[iter([-7.383e-07, 1.0, 0.0, -7.383e-07, 1.0, 0.0, -7.383e-07, 1.0, 0.0, -7.383e-07, 1.0, 0.0, -5.724e-08, 0.1026, 0.9947, -5.724e-08, 0.1026, 0.9947, -5.724e-08, 0.1026, 0.9947, -5.724e-08, 0.1026, 0.9947, 0.9951, 0.09208, 0.03616, 0.9982, 0.05965, -1.01e-05, 0.9942, 0.09837, 0.0432, 0.9873, 0.1346, 0.08384, -0.04093, 0.1074, -0.9934, -4.128e-06, 0.1391, -0.9903, -0.05578, 0.09583, -0.9938, -0.1023, 0.05924, -0.993, -0.9956, 0.09326, -1.665e-08, -0.9956, 0.09326, -1.665e-08, -0.9956, 0.09326, -1.665e-08, -0.9956, 0.09326, -1.665e-08, -1.827e-08, 0.07942, 0.9968, -1.827e-08, 0.07942, 0.9968, -1.827e-08, 0.07942, 0.9968, -1.827e-08, 0.07942, 0.9968, 0.9986, 0.0275, 0.04608, 0.9986, 0.0275, 0.04608, 0.9986, 0.0275, 0.04608, 0.9986, 0.0275, 0.04608, -0.05785, -0.01076, -0.9983, -0.05785, -0.01076, -0.9983, -0.05785, -0.01076, -0.9983, -0.05785, -0.01076, -0.9983, -0.9975, 0.07056, 1.532e-08, -0.9975, 0.07056, 1.532e-08, -0.9975, 0.07056, 1.532e-08, -0.9975, 0.07056, 1.532e-08, 1.706e-07, 0.05473, 0.9985, 1.706e-07, 0.05473, 0.9985, 1.706e-07, 0.05473, 0.9985, 1.706e-07, 0.05473, 0.9985, 0.9925, -0.1223, 3.841e-07, 0.9925, -0.1223, 3.841e-07, 0.9925, -0.1223, 3.841e-07, 0.9925, -0.1223, 3.841e-07, -1.062e-07, 0.05473, -0.9985, -1.062e-07, 0.05473, -0.9985, -1.062e-07, 0.05473, -0.9985, -1.062e-07, 0.05473, -0.9985, -0.9734, 0.2289, -3.229e-07, -0.9734, 0.2289, -3.229e-07, -0.9734, 0.2289, -3.229e-07, -0.9734, 0.2289, -3.229e-07, 8.804e-07, 0.9537, 0.3007, 8.804e-07, 0.9537, 0.3007, 8.804e-07, 0.9537, 0.3007, 8.804e-07, 0.9537, 0.3007, 0.9977, -0.04511, -0.04985, 0.9977, -0.04511, -0.04985, 0.9977, -0.04511, -0.04985, 0.9977, -0.04511, -0.04985, -1.878e-07, -0.9246, -0.381, -1.878e-07, -0.9246, -0.381, -1.878e-07, -0.9246, -0.381, -1.878e-07, -0.9246, -0.381, -0.9786, 0.2017, 0.04068, -0.9786, 0.2017, 0.04068, -0.9786, 0.2017, 0.04068, -0.9786, 0.2017, 0.04068, -2.492e-06, 0.4947, 0.8691, -2.492e-06, 0.4947, 0.8691, -2.492e-06, 0.4947, 0.8691, -2.492e-06, 0.4947, 0.8691, 0.9981, 0.0004887, -0.06235, 0.9981, 0.0004887, -0.06235, 0.9981, 0.0004887, -0.06235, 0.9981, 0.0004887, -0.06235, -6.857e-06, -0.4423, -0.8969, -6.857e-06, -0.4423, -0.8969, -6.857e-06, -0.4423, -0.8969, -6.857e-06, -0.4423, -0.8969, -0.984, 0.1087, 0.1415, -0.984, 0.1087, 0.1415, -0.984, 0.1087, 0.1415, -0.984, 0.1087, 0.1415, -1.921e-06, 0.9695, -0.2452, -1.921e-06, 0.9695, -0.2452, -1.921e-06, 0.9695, -0.2452, -1.921e-06, 0.9695, -0.2452, -0.9813, 0.1916, -0.01939, -0.9813, 0.1916, -0.01939, -0.9813, 0.1916, -0.01939, -0.9813, 0.1916, -0.01939, -1.463e-06, -0.9453, 0.3261, -1.463e-06, -0.9453, 0.3261, -1.463e-06, -0.9453, 0.3261, -1.463e-06, -0.9453, 0.3261, 0.9977, -0.04364, 0.0515, 0.9977, -0.04364, 0.0515, 0.9977, -0.04364, 0.0515, 0.9977, -0.04364, 0.0515, 0.0, 0.8764, -0.4815, 0.0, 0.8764, -0.4815, 0.0, 0.8764, -0.4815, 0.0, 0.8764, -0.4815, -0.981, 0.1828, -0.06518, -0.981, 0.1828, -0.06518, -0.981, 0.1828, -0.06518, -0.981, 0.1828, -0.06518, -3.543e-06, -0.8386, 0.5447, -3.543e-06, -0.8386, 0.5447, -3.543e-06, -0.8386, 0.5447, -3.543e-06, -0.8386, 0.5447, 0.9982, -0.02087, 0.05672, 0.9982, -0.02087, 0.05672, 0.9982, -0.02087, 0.05672, 0.9982, -0.02087, 0.05672, 0.3824, 0.924, 4.191e-07, 0.3824, 0.924, 4.191e-07, 0.3824, 0.924, 4.191e-07, 0.3824, 0.924, 4.191e-07, -0.001863, 0.0683, -0.9977, -0.001863, 0.0683, -0.9977, -0.001863, 0.0683, -0.9977, -0.001863, 0.0683, -0.9977, -0.4355, -0.9002, 6.346e-07, -0.4355, -0.9002, 6.346e-07, -0.4355, -0.9002, 6.346e-07, -0.4355, -0.9002, 6.346e-07, -0.001863, 0.0683, 0.9977, -0.001863, 0.0683, 0.9977, -0.001863, 0.0683, 0.9977, -0.001863, 0.0683, 0.9977, 0.7737, 0.6335, -1.477e-06, 0.7737, 0.6335, -1.477e-06, 0.7737, 0.6335, -1.477e-06, 0.7737, 0.6335, -1.477e-06, 0.01495, 0.07396, -0.9971, 0.01495, 0.07396, -0.9971, 0.01495, 0.07396, -0.9971, 0.01495, 0.07396, -0.9971, -0.831, -0.5563, -1.262e-06, -0.831, -0.5563, -1.262e-06, -0.831, -0.5563, -1.262e-06, -0.831, -0.5563, -1.262e-06, 0.01495, 0.07396, 0.9971, 0.01495, 0.07396, 0.9971, 0.01495, 0.07396, 0.9971, 0.01495, 0.07396, 0.9971, -0.2639, 0.9645, -1.757e-06, -0.2639, 0.9645, -1.757e-06, -0.2639, 0.9645, -1.757e-06, -0.2639, 0.9645, -1.757e-06, 0.01979, 0.07965, 0.9966, 0.01979, 0.07965, 0.9966, 0.01979, 0.07965, 0.9966, 0.01979, 0.07965, 0.9966, 0.3583, -0.9336, 5.56e-07, 0.3583, -0.9336, 5.56e-07, 0.3583, -0.9336, 5.56e-07, 0.3583, -0.9336, 5.56e-07, 0.01979, 0.07965, -0.9966, 0.01979, 0.07965, -0.9966, 0.01979, 0.07965, -0.9966, 0.01979, 0.07965, -0.9966, -0.7632, 0.6462, -2.128e-06, -0.7632, 0.6462, -2.128e-06, -0.7632, 0.6462, -2.128e-06, -0.7632, 0.6462, -2.128e-06, -0.02576, 0.06799, 0.9974, -0.02576, 0.06799, 0.9974, -0.02576, 0.06799, 0.9974, -0.02576, 0.06799, 0.9974, 0.8096, -0.587, 2.652e-06, 0.8096, -0.587, 2.652e-06, 0.8096, -0.587, 2.652e-06, 0.8096, -0.587, 2.652e-06, -0.02576, 0.06799, -0.9974, -0.02576, 0.06799, -0.9974, -0.02576, 0.06799, -0.9974, -0.02576, 0.06799, -0.9974, 0.02073, -0.5018, 0.8647, 0.02073, -0.5018, 0.8647, 0.02073, -0.5018, 0.8647, 0.2238, 0.2124, -0.9512, 0.2238, 0.2124, -0.9512, 0.2238, 0.2124, -0.9512, 0.4896, -0.8103, -0.3219, 0.4896, -0.8103, -0.3219, 0.4896, -0.8103, -0.3219, -0.5504, -0.7868, 0.2793, -0.5504, -0.7868, 0.2793, -0.5504, -0.7868, 0.2793, 0.8689, 0.3331, 0.3662, 0.8689, 0.3331, 0.3662, 0.8689, 0.3331, 0.3662, 0.3623, 0.7491, -0.5547, 0.3623, 0.7491, -0.5547, 0.3623, 0.7491, -0.5547, 0.6515, -0.1368, 0.7462, 0.6515, -0.1368, 0.7462, 0.6515, -0.1368, 0.7462, -0.4845, 0.7588, -0.4353, -0.4845, 0.7588, -0.4353, -0.4845, 0.7588, -0.4353, -0.9397, 0.103, 0.3261, -0.9397, 0.103, 0.3261, -0.9397, 0.103, 0.3261, -0.4445, -0.8439, 0.3005, -0.4445, -0.8439, 0.3005, -0.4445, -0.8439, 0.3005, 0.4803, 0.1098, -0.8702, 0.4803, 0.1098, -0.8702, 0.4803, 0.1098, -0.8702, 0.7367, 0.573, -0.3591, 0.7367, 0.573, -0.3591, 0.7367, 0.573, -0.3591, -0.4987, 0.8524, 0.1573, -0.4987, 0.8524, 0.1573, -0.4987, 0.8524, 0.1573, -0.8699, -0.3133, -0.3809, -0.8699, -0.3133, -0.3809, -0.8699, -0.3133, -0.3809, -0.1811, -0.8133, 0.553, -0.1811, -0.8133, 0.553, -0.1811, -0.8133, 0.553, 0.3036, -0.9458, -0.1148, 0.3036, -0.9458, -0.1148, 0.3036, -0.9458, -0.1148, -0.4258, 0.2926, -0.8562, -0.4258, 0.2926, -0.8562, -0.4258, 0.2926, -0.8562, -0.08542, -0.9841, -0.1556, -0.08542, -0.9841, -0.1556, -0.08542, -0.9841, -0.1556, -0.5895, 0.1806, 0.7873, -0.5895, 0.1806, 0.7873, -0.5895, 0.1806, 0.7873, 0.4063, 0.7516, 0.5196, 0.4063, 0.7516, 0.5196, 0.4063, 0.7516, 0.5196, -0.6859, -0.57, 0.4523, -0.6859, -0.57, 0.4523, -0.6859, -0.57, 0.4523, -0.5564, -0.1326, 0.8203, -0.5564, -0.1326, 0.8203, -0.5564, -0.1326, 0.8203, 0.9111, -0.3874, -0.1407, 0.9111, -0.3874, -0.1407, 0.9111, -0.3874, -0.1407, 0.8556, 0.03902, -0.5161, 0.8556, 0.03902, -0.5161, 0.8556, 0.03902, -0.5161, 0.2909, 0.8765, 0.3835, 0.2909, 0.8765, 0.3835, 0.2909, 0.8765, 0.3835, 0.1716, 0.877, -0.4488, 0.1716, 0.877, -0.4488, 0.1716, 0.877, -0.4488, 0.7272, 0.5053, -0.4646, 0.7272, 0.5053, -0.4646, 0.7272, 0.5053, -0.4646, -0.4665, 0.6815, -0.5639, -0.4665, 0.6815, -0.5639, -0.4665, 0.6815, -0.5639, -0.9733, 0.2148, -0.08039, -0.9733, 0.2148, -0.08039, -0.9733, 0.2148, -0.08039, -0.7065, 0.2654, -0.6561, -0.7065, 0.2654, -0.6561, -0.7065, 0.2654, -0.6561, 0.02593, -0.8439, 0.5359, 0.02593, -0.8439, 0.5359, 0.02593, -0.8439, 0.5359, -0.3871, 0.2215, 0.895, -0.3871, 0.2215, 0.895, -0.3871, 0.2215, 0.895, -0.7225, -0.2324, -0.6512, -0.7225, -0.2324, -0.6512, -0.7225, -0.2324, -0.6512, -0.6824, -0.2491, -0.6872, -0.6824, -0.2491, -0.6872, -0.6824, -0.2491, -0.6872, 0.955, -0.2234, 0.1951, 0.955, -0.2234, 0.1951, 0.955, -0.2234, 0.1951, 0.2984, -0.9212, 0.2497, 0.2984, -0.9212, 0.2497, 0.2984, -0.9212, 0.2497, -0.8069, 0.5685, 0.16, -0.8069, 0.5685, 0.16, -0.8069, 0.5685, 0.16, -0.7208, 0.693, -0.01467, -0.7208, 0.693, -0.01467, -0.7208, 0.693, -0.01467, 0.8606, 0.3712, 0.3487, 0.8606, 0.3712, 0.3487, 0.8606, 0.3712, 0.3487, 0.3872, 0.6969, 0.6036, 0.3872, 0.6969, 0.6036, 0.3872, 0.6969, 0.6036, -0.4231, -0.1257, 0.8973, -0.4231, -0.1257, 0.8973, -0.4231, -0.1257, 0.8973, -0.3534, 0.8042, 0.4778, -0.3534, 0.8042, 0.4778, -0.3534, 0.8042, 0.4778, -0.07303, -0.913, -0.4014, -0.07303, -0.913, -0.4014, -0.07303, -0.913, -0.4014, 0.4092, -0.7837, -0.4674, 0.4092, -0.7837, -0.4674, 0.4092, -0.7837, -0.4674, -0.4119, -0.5167, 0.7506, -0.4119, -0.5167, 0.7506, -0.4119, -0.5167, 0.7506, 0.9708, 0.2269, -0.07818, 0.9708, 0.2269, -0.07818, 0.9708, 0.2269, -0.07818, -0.08576, 0.765, -0.6383, -0.08576, 0.765, -0.6383, -0.08576, 0.765, -0.6383, -0.09499, 0.7719, -0.6286, -0.09499, 0.7719, -0.6286, -0.09499, 0.7719, -0.6286, -0.09713, 0.756, -0.6473, -0.09713, 0.756, -0.6473, -0.09713, 0.756, -0.6473, 0.3344, -0.1004, -0.9371, 0.3344, -0.1004, -0.9371, 0.3344, -0.1004, -0.9371, 0.4781, -0.3525, 0.8044, 0.4781, -0.3525, 0.8044, 0.4781, -0.3525, 0.8044, 0.04949, -0.1458, 0.9881, 0.04949, -0.1458, 0.9881, 0.04949, -0.1458, 0.9881, 0.9902, -0.07954, -0.1151, 0.9902, -0.07954, -0.1151, 0.9902, -0.07954, -0.1151, 0.9886, -0.05082, -0.1417, 0.9886, -0.05082, -0.1417, 0.9886, -0.05082, -0.1417, -0.0909, 0.6067, -0.7897, -0.0909, 0.6067, -0.7897, -0.0909, 0.6067, -0.7897, -0.4701, 0.8535, 0.2249, -0.4701, 0.8535, 0.2249, -0.4701, 0.8535, 0.2249, -0.6686, -0.1075, -0.7358, -0.6686, -0.1075, -0.7358, -0.6686, -0.1075, -0.7358, 0.01938, -0.2054, -0.9785, 0.01938, -0.2054, -0.9785, 0.01938, -0.2054, -0.9785, -0.1155, 0.2605, -0.9585, -0.1155, 0.2605, -0.9585, -0.1155, 0.2605, -0.9585, -0.2475, 0.05304, -0.9674, -0.2475, 0.05304, -0.9674, -0.2475, 0.05304, -0.9674, -0.225, 0.3515, -0.9087, -0.225, 0.3515, -0.9087, -0.225, 0.3515, -0.9087, -0.1083, 0.09448, -0.9896, -0.1083, 0.09448, -0.9896, -0.1083, 0.09448, -0.9896, -0.8306, -0.2627, -0.4911, -0.8306, -0.2627, -0.4911, -0.8306, -0.2627, -0.4911, -0.09728, -0.604, -0.791, -0.09728, -0.604, -0.791, -0.09728, -0.604, -0.791, -0.3993, -0.7931, -0.46, -0.3993, -0.7931, -0.46, -0.3993, -0.7931, -0.46, -0.348, -0.9374, -0.01575, -0.348, -0.9374, -0.01575, -0.348, -0.9374, -0.01575, -0.6566, -0.3821, -0.6503, -0.6566, -0.3821, -0.6503, -0.6566, -0.3821, -0.6503, -0.4839, -0.6978, 0.5282, -0.4839, -0.6978, 0.5282, -0.4839, -0.6978, 0.5282, -0.822, -0.4752, 0.3138, -0.822, -0.4752, 0.3138, -0.822, -0.4752, 0.3138, -0.8434, -0.02412, 0.5367, -0.8434, -0.02412, 0.5367, -0.8434, -0.02412, 0.5367, -0.5503, 0.5361, -0.6401, -0.5503, 0.5361, -0.6401, -0.5503, 0.5361, -0.6401, -0.5861, 0.7975, -0.1431, -0.5861, 0.7975, -0.1431, -0.5861, 0.7975, -0.1431, -0.6313, 0.7214, 0.2845, -0.6313, 0.7214, 0.2845, -0.6313, 0.7214, 0.2845, -0.4806, 0.8701, 0.1093, -0.4806, 0.8701, 0.1093, -0.4806, 0.8701, 0.1093, -0.3667, 0.8247, -0.4306, -0.3667, 0.8247, -0.4306, -0.3667, 0.8247, -0.4306, 0.05076, 0.5384, 0.8411, 0.05076, 0.5384, 0.8411, 0.05076, 0.5384, 0.8411, 0.04534, 0.9974, -0.05677, 0.04534, 0.9974, -0.05677, 0.04534, 0.9974, -0.05677, 0.369, 0.8113, -0.4535, 0.369, 0.8113, -0.4535, 0.369, 0.8113, -0.4535, 0.5569, 0.4981, -0.6647, 0.5569, 0.4981, -0.6647, 0.5569, 0.4981, -0.6647, -0.06184, 0.3198, -0.9455, -0.06184, 0.3198, -0.9455, -0.06184, 0.3198, -0.9455, -0.0003472, 0.654, -0.7565, -0.0003472, 0.654, -0.7565, -0.0003472, 0.654, -0.7565, 0.8003, -0.1665, -0.5761, 0.8003, -0.1665, -0.5761, 0.8003, -0.1665, -0.5761, -0.007104, -0.7696, -0.6384, -0.007104, -0.7696, -0.6384, -0.007104, -0.7696, -0.6384, 0.8413, -0.4486, -0.3016, 0.8413, -0.4486, -0.3016, 0.8413, -0.4486, -0.3016, 0.4104, -0.8809, -0.2357, 0.4104, -0.8809, -0.2357, 0.4104, -0.8809, -0.2357, 0.4119, -0.8752, -0.2535, 0.4119, -0.8752, -0.2535, 0.4119, -0.8752, -0.2535, -0.124, -0.9854, -0.1165, -0.124, -0.9854, -0.1165, -0.124, -0.9854, -0.1165, 0.0698, -0.9177, -0.3912, 0.0698, -0.9177, -0.3912, 0.0698, -0.9177, -0.3912, -0.1319, -0.9775, -0.1644, -0.1319, -0.9775, -0.1644, -0.1319, -0.9775, -0.1644, -0.3062, -0.5522, 0.7754, -0.3062, -0.5522, 0.7754, -0.3062, -0.5522, 0.7754, -0.179, 0.4282, 0.8858, -0.179, 0.4282, 0.8858, -0.179, 0.4282, 0.8858, -0.007687, 0.1414, 0.9899, -0.007687, 0.1414, 0.9899, -0.007687, 0.1414, 0.9899, -0.2679, 0.381, 0.8849, -0.2679, 0.381, 0.8849, -0.2679, 0.381, 0.8849, -0.2996, 0.2645, 0.9167, -0.2996, 0.2645, 0.9167, -0.2996, 0.2645, 0.9167, 0.3974, 0.3863, 0.8324, 0.3974, 0.3863, 0.8324, 0.3974, 0.3863, 0.8324, 0.5385, 0.5407, -0.6463, 0.5385, 0.5407, -0.6463, 0.5385, 0.5407, -0.6463, 0.4282, 0.8727, -0.2344, 0.4282, 0.8727, -0.2344, 0.4282, 0.8727, -0.2344, -0.5345, 0.8188, 0.2094, -0.5345, 0.8188, 0.2094, -0.5345, 0.8188, 0.2094, 0.7958, -0.1901, -0.575, 0.7958, -0.1901, -0.575, 0.7958, -0.1901, -0.575, 0.122, 0.02385, -0.9922, 0.122, 0.02385, -0.9922, 0.122, 0.02385, -0.9922, 0.09675, 0.001519, -0.9953, 0.09675, 0.001519, -0.9953, 0.09675, 0.001519, -0.9953, 0.09716, -0.0002577, -0.9953, 0.09716, -0.0002577, -0.9953, 0.09716, -0.0002577, -0.9953, 0.0506, -0.9982, 0.03357, 0.0506, -0.9982, 0.03357, 0.0506, -0.9982, 0.03357, -0.2911, -0.9523, 0.09114, -0.2911, -0.9523, 0.09114, -0.2911, -0.9523, 0.09114, 0.7759, -0.6111, 0.1565, 0.7759, -0.6111, 0.1565, 0.7759, -0.6111, 0.1565, 0.9576, -0.2192, -0.1868, 0.9576, -0.2192, -0.1868, 0.9576, -0.2192, -0.1868, -0.4611, -0.4447, 0.7679, -0.4611, -0.4447, 0.7679, -0.4611, -0.4447, 0.7679, -0.6794, -0.04347, 0.7325, -0.6794, -0.04347, 0.7325, -0.6794, -0.04347, 0.7325, -0.621, -0.4251, 0.6586, -0.621, -0.4251, 0.6586, -0.621, -0.4251, 0.6586, -0.7418, -0.6447, 0.1849, -0.7418, -0.6447, 0.1849, -0.7418, -0.6447, 0.1849, -0.3145, 0.3477, 0.8833, -0.3145, 0.3477, 0.8833, -0.3145, 0.3477, 0.8833, -0.6182, 0.6857, -0.3843, -0.6182, 0.6857, -0.3843, -0.6182, 0.6857, -0.3843, -0.8196, 0.5728, -0.0115, -0.8196, 0.5728, -0.0115, -0.8196, 0.5728, -0.0115, 0.1103, 0.9087, 0.4027, 0.1103, 0.9087, 0.4027, 0.1103, 0.9087, 0.4027, 0.3851, 0.3261, 0.8634, 0.3851, 0.3261, 0.8634, 0.3851, 0.3261, 0.8634, 0.9545, -0.1603, -0.2513, 0.9545, -0.1603, -0.2513, 0.9545, -0.1603, -0.2513, 0.7492, 0.5386, 0.3856, 0.7492, 0.5386, 0.3856, 0.7492, 0.5386, 0.3856, 0.3204, 0.9128, 0.2532, 0.3204, 0.9128, 0.2532, 0.3204, 0.9128, 0.2532, 0.4611, -0.5695, 0.6805, 0.4611, -0.5695, 0.6805, 0.4611, -0.5695, 0.6805, 0.863, 0.3356, 0.3777, 0.863, 0.3356, 0.3777, 0.863, 0.3356, 0.3777, 0.5479, -0.7268, 0.4143, 0.5479, -0.7268, 0.4143, 0.5479, -0.7268, 0.4143, 0.8574, -0.4456, -0.2576, 0.8574, -0.4456, -0.2576, 0.8574, -0.4456, -0.2576, 0.4921, -0.5718, 0.6564, 0.4921, -0.5718, 0.6564, 0.4921, -0.5718, 0.6564, 0.1836, -0.197, 0.9631, 0.1836, -0.197, 0.9631, 0.1836, -0.197, 0.9631, 0.7386, -0.1556, 0.656, 0.7386, -0.1556, 0.656, 0.7386, -0.1556, 0.656, 0.3307, 0.2667, 0.9053, 0.3307, 0.2667, 0.9053, 0.3307, 0.2667, 0.9053, 0.3795, -0.1433, 0.914, 0.3795, -0.1433, 0.914, 0.3795, -0.1433, 0.914, -0.1276, 0.2429, 0.9616, -0.1276, 0.2429, 0.9616, -0.1276, 0.2429, 0.9616, -0.09118, 0.05267, 0.9944, -0.09118, 0.05267, 0.9944, -0.09118, 0.05267, 0.9944, 0.04787, 0.1345, 0.9898, 0.04787, 0.1345, 0.9898, 0.04787, 0.1345, 0.9898, 0.7415, 0.1106, 0.6617, 0.7415, 0.1106, 0.6617, 0.7415, 0.1106, 0.6617, 0.8426, 0.4223, -0.3342, 0.8426, 0.4223, -0.3342, 0.8426, 0.4223, -0.3342, 0.6706, 0.3211, 0.6687, 0.6706, 0.3211, 0.6687, 0.6706, 0.3211, 0.6687, 0.03179, 0.5582, 0.8291, 0.03179, 0.5582, 0.8291, 0.03179, 0.5582, 0.8291, -0.09933, 0.1129, 0.9886, -0.09933, 0.1129, 0.9886, -0.09933, 0.1129, 0.9886, 0.3609, 0.1658, -0.9178, 0.3609, 0.1658, -0.9178, 0.3609, 0.1658, -0.9178, 0.7967, 0.5846, 0.1534, 0.7967, 0.5846, 0.1534, 0.7967, 0.5846, 0.1534, 0.5244, -0.4314, 0.7341, 0.5244, -0.4314, 0.7341, 0.5244, -0.4314, 0.7341, -0.5627, 0.8264, 0.01852, -0.5627, 0.8264, 0.01852, -0.5627, 0.8264, 0.01852, -0.3163, 0.2423, -0.9172, -0.3163, 0.2423, -0.9172, -0.3163, 0.2423, -0.9172, -0.3839, 0.6852, 0.619, -0.3839, 0.6852, 0.619, -0.3839, 0.6852, 0.619, -0.3152, -0.5943, -0.7399, -0.3152, -0.5943, -0.7399, -0.3152, -0.5943, -0.7399, -0.1858, -0.9352, 0.3013, -0.1858, -0.9352, 0.3013, -0.1858, -0.9352, 0.3013, 0.5484, -0.3183, 0.7733, 0.5484, -0.3183, 0.7733, 0.5484, -0.3183, 0.7733, 0.3729, 0.4359, -0.8191, 0.3729, 0.4359, -0.8191, 0.3729, 0.4359, -0.8191, -0.3225, 0.6424, -0.6952, -0.3225, 0.6424, -0.6952, -0.3225, 0.6424, -0.6952, -0.7341, -0.6039, -0.3104, -0.7341, -0.6039, -0.3104, -0.7341, -0.6039, -0.3104, 0.5554, -0.8305, -0.0418, 0.5554, -0.8305, -0.0418, 0.5554, -0.8305, -0.0418, 0.3524, -0.05419, 0.9343, 0.3524, -0.05419, 0.9343, 0.3524, -0.05419, 0.9343, 0.803, 0.4245, 0.4183, 0.803, 0.4245, 0.4183, 0.803, 0.4245, 0.4183, 0.3011, -0.4857, -0.8206, 0.3011, -0.4857, -0.8206, 0.3011, -0.4857, -0.8206, 0.8937, 0.04313, 0.4465, 0.8937, 0.04313, 0.4465, 0.8937, 0.04313, 0.4465, -0.5493, -0.5855, 0.5962, -0.5493, -0.5855, 0.5962, -0.5493, -0.5855, 0.5962, -0.9473, 0.3164, -0.0498, -0.9473, 0.3164, -0.0498, -0.9473, 0.3164, -0.0498, 0.2612, -0.5898, 0.7641, 0.2612, -0.5898, 0.7641, 0.2612, -0.5898, 0.7641, -0.3184, -0.5097, 0.7993, -0.3184, -0.5097, 0.7993, -0.3184, -0.5097, 0.7993, 0.3105, 0.9505, 0.01541, 0.3105, 0.9505, 0.01541, 0.3105, 0.9505, 0.01541, 0.1893, 0.8274, -0.5287, 0.1893, 0.8274, -0.5287, 0.1893, 0.8274, -0.5287, -0.9584, 0.1814, -0.2204, -0.9584, 0.1814, -0.2204, -0.9584, 0.1814, -0.2204, -0.4637, 0.03917, -0.8851, -0.4637, 0.03917, -0.8851, -0.4637, 0.03917, -0.8851, -0.2055, 0.6391, -0.7412, -0.2055, 0.6391, -0.7412, -0.2055, 0.6391, -0.7412, -0.1795, -0.5699, -0.8019, -0.1795, -0.5699, -0.8019, -0.1795, -0.5699, -0.8019, -0.03659, -0.9953, -0.08982, -0.03659, -0.9953, -0.08982, -0.03659, -0.9953, -0.08982, 0.2326, -0.7543, -0.6139, 0.2326, -0.7543, -0.6139, 0.2326, -0.7543, -0.6139, 0.3678, 0.1545, 0.917, 0.3678, 0.1545, 0.917, 0.3678, 0.1545, 0.917, -0.6637, -0.3874, 0.6399, -0.6637, -0.3874, 0.6399, -0.6637, -0.3874, 0.6399, 0.6336, -0.7031, -0.3228, 0.6336, -0.7031, -0.3228, 0.6336, -0.7031, -0.3228, 0.6643, -0.6623, -0.3466, 0.6643, -0.6623, -0.3466, 0.6643, -0.6623, -0.3466, -0.02147, 0.9816, 0.1899, -0.02147, 0.9816, 0.1899, -0.02147, 0.9816, 0.1899, 0.5715, 0.4266, 0.701, 0.5715, 0.4266, 0.701, 0.5715, 0.4266, 0.701, -0.4777, -0.8711, -0.1141, -0.4777, -0.8711, -0.1141, -0.4777, -0.8711, -0.1141, -0.4847, -0.8075, -0.3362, -0.4847, -0.8075, -0.3362, -0.4847, -0.8075, -0.3362, -0.5826, 0.8126, -0.01665, -0.5826, 0.8126, -0.01665, -0.5826, 0.8126, -0.01665, -0.9502, 0.3073, 0.05181, -0.9502, 0.3073, 0.05181, -0.9502, 0.3073, 0.05181, -0.3811, -0.3764, 0.8445, -0.3811, -0.3764, 0.8445, -0.3811, -0.3764, 0.8445, -0.8951, -0.4444, -0.03687, -0.8951, -0.4444, -0.03687, -0.8951, -0.4444, -0.03687, 0.9781, 0.03877, 0.2047, 0.9781, 0.03877, 0.2047, 0.9781, 0.03877, 0.2047, 0.8672, 0.4971, 0.02794, 0.8672, 0.4971, 0.02794, 0.8672, 0.4971, 0.02794, 0.01913, -0.3169, 0.9483, 0.01913, -0.3169, 0.9483, 0.01913, -0.3169, 0.9483, -0.2279, 0.9288, -0.2921, -0.2279, 0.9288, -0.2921, -0.2279, 0.9288, -0.2921, -0.239, -0.2061, -0.9489, -0.239, -0.2061, -0.9489, -0.239, -0.2061, -0.9489, -0.2494, -0.2159, -0.944, -0.2494, -0.2159, -0.944, -0.2494, -0.2159, -0.944, -0.2254, -0.2164, -0.9499, -0.2254, -0.2164, -0.9499, -0.2254, -0.2164, -0.9499, 0.5951, 0.3178, -0.7381, 0.5951, 0.3178, -0.7381, 0.5951, 0.3178, -0.7381, -0.2273, 0.5441, 0.8076, -0.2273, 0.5441, 0.8076, -0.2273, 0.5441, 0.8076, -0.4615, 0.09705, 0.8818, -0.4615, 0.09705, 0.8818, -0.4615, 0.09705, 0.8818, 0.03946, 0.9881, -0.1484, 0.03946, 0.9881, -0.1484, 0.03946, 0.9881, -0.1484, 0.03183, 0.982, -0.1863, 0.03183, 0.982, -0.1863, 0.03183, 0.982, -0.1863, -0.1762, 0.2367, 0.9555, -0.1762, 0.2367, 0.9555, -0.1762, 0.2367, 0.9555, -0.02151, -0.5491, -0.8355, -0.02151, -0.5491, -0.8355, -0.02151, -0.5491, -0.8355, -0.6457, -0.7347, 0.2078, -0.6457, -0.7347, 0.2078, -0.6457, -0.7347, 0.2078, -0.8052, 0.4411, 0.3963, -0.8052, 0.4411, 0.3963, -0.8052, 0.4411, 0.3963, 0.7091, -0.5493, 0.4421, 0.7091, -0.5493, 0.4421, 0.7091, -0.5493, 0.4421, 0.6229, -0.3965, -0.6744, 0.6229, -0.3965, -0.6744, 0.6229, -0.3965, -0.6744, 0.3315, -0.2961, 0.8958, 0.3315, -0.2961, 0.8958, 0.3315, -0.2961, 0.8958, 0.3727, 0.4055, -0.8347, 0.3727, 0.4055, -0.8347, 0.3727, 0.4055, -0.8347, -0.1373, 0.9893, -0.04973, -0.1373, 0.9893, -0.04973, -0.1373, 0.9893, -0.04973, -0.8125, 0.3443, 0.4704, -0.8125, 0.3443, 0.4704, -0.8125, 0.3443, 0.4704, 0.001347, -0.7639, -0.6453, 0.001347, -0.7639, -0.6453, 0.001347, -0.7639, -0.6453, 0.6563, -0.6835, -0.3196, 0.6563, -0.6835, -0.3196, 0.6563, -0.6835, -0.3196, 0.6301, 0.6832, -0.3692, 0.6301, 0.6832, -0.3692, 0.6301, 0.6832, -0.3692, -0.6963, 0.5482, -0.4633, -0.6963, 0.5482, -0.4633, -0.6963, 0.5482, -0.4633, -0.6172, 0.2219, 0.7549, -0.6172, 0.2219, 0.7549, -0.6172, 0.2219, 0.7549, -0.768, -0.512, 0.3847, -0.768, -0.512, 0.3847, -0.768, -0.512, 0.3847, -0.148, 0.08256, -0.9855, -0.148, 0.08256, -0.9855, -0.148, 0.08256, -0.9855, -0.9499, -0.192, 0.2466, -0.9499, -0.192, 0.2466, -0.9499, -0.192, 0.2466, 0.1932, 0.8863, 0.421, 0.1932, 0.8863, 0.421, 0.1932, 0.8863, 0.421, 0.9656, 0.0107, 0.2598, 0.9656, 0.0107, 0.2598, 0.9656, 0.0107, 0.2598, -0.6078, 0.6777, 0.4139, -0.6078, 0.6777, 0.4139, -0.6078, 0.6777, 0.4139, -0.06313, 0.8059, 0.5887, -0.06313, 0.8059, 0.5887, -0.06313, 0.8059, 0.5887, -0.06885, -0.9458, 0.3175, -0.06885, -0.9458, 0.3175, -0.06885, -0.9458, 0.3175, 0.1765, -0.9643, -0.1976, 0.1765, -0.9643, -0.1976, 0.1765, -0.9643, -0.1976, 0.995, 0.08231, 0.05618, 0.995, 0.08231, 0.05618, 0.995, 0.08231, 0.05618, 0.702, -0.1571, -0.6947, 0.702, -0.1571, -0.6947, 0.702, -0.1571, -0.6947, 0.561, -0.7328, -0.3851, 0.561, -0.7328, -0.3851, 0.561, -0.7328, -0.3851, 0.2714, 0.3202, -0.9076, 0.2714, 0.3202, -0.9076, 0.2714, 0.3202, -0.9076, -0.1729, 0.8736, -0.455, -0.1729, 0.8736, -0.455, -0.1729, 0.8736, -0.455, -0.2092, 0.4087, -0.8884, -0.2092, 0.4087, -0.8884, -0.2092, 0.4087, -0.8884, -0.5773, 0.02507, 0.8161, -0.5773, 0.02507, 0.8161, -0.5773, 0.02507, 0.8161, 0.3325, 0.76, 0.5584, 0.3325, 0.76, 0.5584, 0.3325, 0.76, 0.5584, -0.655, 0.3221, -0.6835, -0.655, 0.3221, -0.6835, -0.655, 0.3221, -0.6835, -0.6667, 0.2682, -0.6953, -0.6667, 0.2682, -0.6953, -0.6667, 0.2682, -0.6953, 0.1936, -0.8115, 0.5514, 0.1936, -0.8115, 0.5514, 0.1936, -0.8115, 0.5514, -0.6376, -0.3511, 0.6857, -0.6376, -0.3511, 0.6857, -0.6376, -0.3511, 0.6857, 0.2717, 0.8989, -0.3439, 0.2717, 0.8989, -0.3439, 0.2717, 0.8989, -0.3439, 0.3592, 0.7758, -0.5188, 0.3592, 0.7758, -0.5188, 0.3592, 0.7758, -0.5188, 0.7347, -0.5414, 0.4089, 0.7347, -0.5414, 0.4089, 0.7347, -0.5414, 0.4089, 0.9359, 0.05116, 0.3486, 0.9359, 0.05116, 0.3486, 0.9359, 0.05116, 0.3486, 0.01267, 0.7212, 0.6926, 0.01267, 0.7212, 0.6926, 0.01267, 0.7212, 0.6926, 0.7349, 0.6775, -0.02986, 0.7349, 0.6775, -0.02986, 0.7349, 0.6775, -0.02986, -0.9569, -0.2903, 0.01013, -0.9569, -0.2903, 0.01013, -0.9569, -0.2903, 0.01013, -0.6941, -0.7183, 0.04739, -0.6941, -0.7183, 0.04739, -0.6941, -0.7183, 0.04739, -0.3746, 0.5696, 0.7315, -0.3746, 0.5696, 0.7315, -0.3746, 0.5696, 0.7315, 0.5159, -0.8458, 0.1358, 0.5159, -0.8458, 0.1358, 0.5159, -0.8458, 0.1358, 0.4556, -0.0308, -0.8897, 0.4556, -0.0308, -0.8897, 0.4556, -0.0308, -0.8897, 0.4614, -0.01715, -0.887, 0.4614, -0.01715, -0.887, 0.4614, -0.01715, -0.887, 0.4409, -0.02633, -0.8972, 0.4409, -0.02633, -0.8972, 0.4409, -0.02633, -0.8972, -0.2561, -0.7058, -0.6605, -0.2561, -0.7058, -0.6605, -0.2561, -0.7058, -0.6605, 0.09734, -0.1628, 0.9818, 0.09734, -0.1628, 0.9818, 0.09734, -0.1628, 0.9818, 0.187, 0.3359, 0.9232, 0.187, 0.3359, 0.9232, 0.187, 0.3359, 0.9232, 0.2396, -0.9416, 0.2365, 0.2396, -0.9416, 0.2365, 0.2396, -0.9416, 0.2365, 0.2565, -0.9453, 0.2014, 0.2565, -0.9453, 0.2014, 0.2565, -0.9453, 0.2014])] * 3)])
me_tree_1 = bpy.data.meshes.new('Tree_1')
me_tree_1.from_pydata([(-1.37, 0.04835, 1.565), (1.35, 0.04364, 1.545), (0.965, 3.779, 1.252), (-0.9895, 2.976, 1.244), (1.37, -0.04835, -1.565), (0.9799, 3.722, -1.056), (-1.35, -0.04364, -1.545), (-0.9747, 2.919, -1.064), (-0.1329, 7.842, 1.652), (-1.964, 7.842, 1.652), (-0.1329, 7.842, -0.1794), (-1.964, 7.842, -0.1794), (-1.497, 13.51, 1.772), (-2.791, 13.51, 1.772), (-1.497, 13.51, 0.4778), (-2.791, 13.51, 0.4778), (-2.214, 14.92, 1.667), (-1.13, 14.92, 1.667), (2.794, 24.74, 0.996), (2.084, 24.74, 0.996), (-1.13, 14.92, 0.5832), (2.794, 24.74, 0.286), (-2.214, 14.92, 0.5832), (2.084, 24.74, 0.286), (-8.017, 20.03, 0.4567), (-8.017, 20.03, 0.8253), (-8.672, 19.64, 0.4041), (-8.672, 19.64, 0.8779), (-11.15, 23.75, 0.6161), (-11.15, 23.75, 0.6659), (-11.42, 23.59, 0.6443), (-11.42, 23.59, 0.6377), (-10.22, 30.7, -2.139), (-13.35, 28.8, -2.808), (-9.977, 29.16, 1.283), (-15.17, 27.09, 0.4358), (-16.0, 30.37, 2.823), (-13.47, 28.11, 5.022), (-7.437, 30.61, -0.7382), (-9.706, 28.26, 4.229), (-7.124, 28.67, 3.409), (-6.67, 28.49, -4.005), (-4.11, 26.47, 1.624), (-5.875, 26.63, -2.738), (-10.84, 29.94, -5.682), (-9.562, 26.07, -5.671), (-13.25, 25.97, -5.447), (-13.83, 27.22, -2.525), (-17.17, 24.35, -1.466), (-16.52, 25.37, 2.281), (-14.23, 21.68, -1.123), (-16.62, 21.4, 3.707), (-14.76, 24.34, 4.826), (-13.78, 23.76, 6.427), (-10.42, 26.14, 7.195), (-13.43, 22.9, 8.209), (-10.33, 22.73, 7.414), (-6.643, 26.53, 6.087), (-4.703, 25.71, 1.511), (-6.425, 22.65, 5.013), (-5.288, 20.01, 2.199), (-5.227, 22.43, -1.378), (-5.57, 23.21, -3.345), (-4.816, 20.34, -0.6761), (-7.801, 20.86, -3.051), (-9.599, 22.28, -4.58), (-12.97, 25.17, -4.799), (-12.17, 21.36, -1.885), (-9.909, 19.22, 2.567), (-10.23, 19.01, 6.236), (-13.35, 20.44, 4.826), (-7.376, 20.79, 2.013), (-8.733, 19.82, -0.6334), (-12.8, 19.2, 1.218), (3.514, 24.91, -5.965), (-0.3638, 24.13, -5.007), (3.891, 27.31, -2.642), (-2.224, 26.79, -1.926), (-1.922, 30.88, -3.86), (0.5, 31.19, -0.1724), (6.63, 25.48, -4.711), (4.39, 29.57, -0.1774), (7.091, 28.35, -0.621), (6.415, 21.16, -4.353), (9.445, 24.82, 0.9418), (6.973, 21.23, -1.806), (2.143, 21.36, -7.244), (2.512, 19.13, -3.404), (-1.364, 20.22, -3.744), (-1.23, 23.73, -3.436), (-5.313, 24.15, -0.6697), (-3.81, 28.01, 0.4821), (-2.832, 22.4, 2.467), (-4.703, 27.41, 4.97), (-1.837, 29.46, 3.074), (-0.7075, 30.43, 4.63), (3.55, 31.48, 3.303), (-0.2917, 31.59, 6.446), (2.809, 29.98, 6.642), (7.457, 29.68, 2.902), (8.611, 24.48, 1.509), (6.547, 26.69, 6.014), (6.659, 22.44, 7.158), (6.8, 20.27, 2.969), (6.342, 18.89, 1.133), (6.81, 19.78, 5.379), (3.443, 18.56, 3.166), (1.679, 18.28, 0.7446), (-1.179, 20.36, -2.604), (-0.8609, 21.01, 2.671), (1.648, 23.56, 7.41), (1.8, 26.99, 9.529), (-1.329, 27.16, 6.956), (4.628, 23.18, 6.016), (2.56, 20.55, 5.303), (-1.605, 23.02, 6.267)], [], [(0, 1, 2, 3), (1, 4, 5, 2), (4, 6, 7, 5), (6, 0, 3, 7), (3, 2, 8, 9), (2, 5, 10, 8), (5, 7, 11, 10), (7, 3, 9, 11), (8, 12, 13, 9), (10, 14, 12, 8), (10, 11, 15, 14), (9, 13, 15, 11), (16, 17, 18, 19), (17, 20, 21, 18), (20, 22, 23, 21), (22, 16, 19, 23), (12, 17, 16, 13), (20, 17, 12, 14), (22, 20, 14, 15), (16, 22, 24, 25), (22, 15, 26, 24), (15, 13, 27, 26), (13, 16, 25, 27), (28, 25, 24, 29), (24, 26, 30, 29), (30, 26, 27, 31), (27, 25, 28, 31), (32, 33, 34), (33, 35, 36), (33, 36, 34), (34, 36, 37), (32, 34, 38), (34, 37, 39), (34, 39, 38), (38, 39, 40), (32, 38, 41), (38, 40, 42), (38, 42, 41), (41, 42, 43), (32, 41, 44), (41, 43, 45), (41, 45, 44), (44, 45, 46), (32, 44, 33), (44, 46, 47), (44, 47, 33), (33, 47, 35), (35, 48, 49), (48, 50, 51), (48, 51, 49), (49, 51, 52), (37, 53, 54), (53, 52, 55), (53, 55, 54), (54, 55, 56), (40, 57, 58), (57, 56, 59), (57, 59, 58), (58, 59, 60), (43, 61, 62), (61, 60, 63), (61, 63, 62), (62, 63, 64), (46, 65, 66), (65, 64, 67), (65, 67, 66), (66, 67, 50), (52, 53, 49), (53, 37, 36), (53, 36, 49), (49, 36, 35), (56, 57, 54), (57, 40, 39), (57, 39, 54), (54, 39, 37), (60, 61, 58), (61, 43, 42), (61, 42, 58), (58, 42, 40), (64, 65, 62), (65, 46, 45), (65, 45, 62), (62, 45, 43), (50, 48, 66), (48, 35, 47), (48, 47, 66), (66, 47, 46), (68, 69, 70), (69, 56, 55), (69, 55, 70), (70, 55, 52), (68, 71, 69), (71, 60, 59), (71, 59, 69), (69, 59, 56), (68, 72, 71), (72, 64, 63), (72, 63, 71), (71, 63, 60), (68, 73, 72), (73, 50, 67), (73, 67, 72), (72, 67, 64), (68, 70, 73), (70, 52, 51), (70, 51, 73), (73, 51, 50), (74, 75, 76), (75, 77, 78), (75, 78, 76), (76, 78, 79), (74, 76, 80), (76, 79, 81), (76, 81, 80), (80, 81, 82), (74, 80, 83), (80, 82, 84), (80, 84, 83), (83, 84, 85), (74, 83, 86), (83, 85, 87), (83, 87, 86), (86, 87, 88), (74, 86, 75), (86, 88, 89), (86, 89, 75), (75, 89, 77), (77, 90, 91), (90, 92, 93), (90, 93, 91), (91, 93, 94), (79, 95, 96), (95, 94, 97), (95, 97, 96), (96, 97, 98), (82, 99, 100), (99, 98, 101), (99, 101, 100), (100, 101, 102), (85, 103, 104), (103, 102, 105), (103, 105, 104), (104, 105, 106), (88, 107, 108), (107, 106, 109), (107, 109, 108), (108, 109, 92), (94, 95, 91), (95, 79, 78), (95, 78, 91), (91, 78, 77), (98, 99, 96), (99, 82, 81), (99, 81, 96), (96, 81, 79), (102, 103, 100), (103, 85, 84), (103, 84, 100), (100, 84, 82), (106, 107, 104), (107, 88, 87), (107, 87, 104), (104, 87, 85), (92, 90, 108), (90, 77, 89), (90, 89, 108), (108, 89, 88), (110, 111, 112), (111, 98, 97), (111, 97, 112), (112, 97, 94), (110, 113, 111), (113, 102, 101), (113, 101, 111), (111, 101, 98), (110, 114, 113), (114, 106, 105), (114, 105, 113), (113, 105, 102), (110, 115, 114), (115, 92, 109), (115, 109, 114), (114, 109, 106), (110, 112, 115), (112, 94, 93), (112, 93, 115), (115, 93, 92)])
me_tree_1.polygons.foreach_set('use_smooth', [1, 1, 1, 1, 0, 0, 0, 0, 0, 0, 0, 0, 0, 0, 0, 0, 0, 0, 0, 0, 0, 0, 0, 0, 0, 0, 0, 0, 0, 0, 0, 0, 0, 0, 0, 0, 0, 0, 0, 0, 0, 0, 0, 0, 0, 0, 0, 0, 0, 0, 0, 0, 0, 0, 0, 0, 0, 0, 0, 0, 0, 0, 0, 0, 0, 0, 0, 0, 0, 0, 0, 0, 0, 0, 0, 0, 0, 0, 0, 0, 0, 0, 0, 0, 0, 0, 0, 0, 0, 0, 0, 0, 0, 0, 0, 0, 0, 0, 0, 0, 0, 0, 0, 0, 0, 0, 0, 0, 0, 0, 0, 0, 0, 0, 0, 0, 0, 0, 0, 0, 0, 0, 0, 0, 0, 0, 0, 0, 0, 0, 0, 0, 0, 0, 0, 0, 0, 0, 0, 0, 0, 0, 0, 0, 0, 0, 0, 0, 0, 0, 0, 0, 0, 0, 0, 0, 0, 0, 0, 0, 0, 0, 0, 0, 0, 0, 0, 0, 0, 0, 0, 0, 0, 0, 0, 0, 0, 0, 0, 0, 0, 0, 0, 0, 0, 0, 0])
me_tree_1.polygons.foreach_set('material_index', [0, 0, 0, 0, 0, 0, 0, 0, 0, 0, 0, 0, 0, 0, 0, 0, 0, 0, 0, 0, 0, 0, 0, 0, 0, 0, 0, 1, 1, 1, 1, 1, 1, 1, 1, 1, 1, 1, 1, 1, 1, 1, 1, 1, 1, 1, 1, 1, 1, 1, 1, 1, 1, 1, 1, 1, 1, 1, 1, 1, 1, 1, 1, 1, 1, 1, 1, 1, 1, 1, 1, 1, 1, 1, 1, 1, 1, 1, 1, 1, 1, 1, 1, 1, 1, 1, 1, 1, 1, 1, 1, 1, 1, 1, 1, 1, 1, 1, 1, 1, 1, 1, 1, 1, 1, 1, 1, 1, 1, 1, 1, 1, 1, 1, 1, 1, 1, 1, 1, 1, 1, 1, 1, 1, 1, 1, 1, 1, 1, 1, 1, 1, 1, 1, 1, 1, 1, 1, 1, 1, 1, 1, 1, 1, 1, 1, 1, 1, 1, 1, 1, 1, 1, 1, 1, 1, 1, 1, 1, 1, 1, 1, 1, 1, 1, 1, 1, 1, 1, 1, 1, 1, 1, 1, 1, 1, 1, 1, 1, 1, 1, 1, 1, 1, 1, 1, 1])
_k = set([(0, 1), (0, 3), (0, 6), (1, 2), (1, 4), (2, 3), (2, 5), (3, 7), (4, 5), (4, 6), (5, 7), (6, 7)])
me_tree_1.attributes.new('sharp_edge', 'BOOLEAN', 'EDGE').data.foreach_set('value', [ (min(e.vertices), max(e.vertices)) in _k for e in me_tree_1.edges])
_uv = me_tree_1.uv_layers.new(name='UVMap')
_uv.uv.foreach_set('vector', [0.0, 0.0, 1.0, 0.0, 1.0, 1.0, 0.0, 1.0, 0.0, 0.0, 1.0, 0.0, 1.0, 1.0, 0.0, 1.0, 0.0, 0.0, 1.0, 0.0, 1.0, 1.0, 0.0, 1.0, 0.0, 0.0, 1.0, 0.0, 1.0, 1.0, 0.0, 1.0, 0.0, 1.0, 1.0, 1.0, 1.0, 0.0, 0.0, 0.0, 0.0, 1.0, 1.0, 1.0, 1.0, 1.0, 1.0, 0.0, 0.0, 1.0, 1.0, 1.0, 0.0, 1.0, 1.0, 1.0, 0.0, 1.0, 1.0, 1.0, 0.0, 0.0, 0.0, 1.0, 1.0, 0.0, 1.0, 0.0, 0.0, 0.0, 0.0, 0.0, 1.0, 1.0, 1.0, 1.0, 1.0, 0.0, 1.0, 0.0, 1.0, 1.0, 0.0, 1.0, 0.0, 1.0, 1.0, 1.0, 0.0, 0.0, 0.0, 0.0, 0.0, 1.0, 0.0, 1.0, 0.0, 0.0, 1.0, 0.0, 1.0, 0.0, 0.0, 0.0, 1.0, 0.0, 1.0, 1.0, 1.0, 1.0, 1.0, 0.0, 1.0, 1.0, 0.0, 1.0, 0.0, 1.0, 1.0, 1.0, 0.0, 1.0, 0.0, 0.0, 0.0, 0.0, 0.0, 1.0, 1.0, 0.0, 1.0, 0.0, 0.0, 0.0, 0.0, 0.0, 1.0, 1.0, 1.0, 0.0, 1.0, 0.0, 1.0, 1.0, 0.0, 1.0, 1.0, 1.0, 1.0, 1.0, 0.0, 1.0, 0.0, 0.0, 0.0, 1.0, 0.0, 1.0, 0.0, 0.0, 0.0, 1.0, 0.0, 1.0, 0.0, 1.0, 0.0, 1.0, 0.0, 1.0, 0.0, 0.0, 0.0, 0.0, 0.0, 1.0, 0.0, 0.0, 0.0, 0.0, 0.0, 0.0, 0.0, 0.0, 0.0, 0.0, 0.0, 0.0, 0.0, 1.0, 0.0, 1.0, 0.0, 1.0, 0.0, 1.0, 0.0, 1.0, 0.0, 1.0, 0.0, 1.0, 0.0, 1.0, 0.0, 0.0, 0.0, 0.0, 0.0, 0.0, 0.0, 0.0, 0.0, 0.0, 0.0, 0.0, 0.6, 1.0, 0.5, 0.8238, 0.7, 0.8238, 0.5, 0.8238, 0.5, 0.6476, 0.6, 0.6762, 0.5, 0.8238, 0.6, 0.6762, 0.7, 0.8238, 0.7, 0.8238, 0.6, 0.6762, 0.7, 0.6476, 0.8, 1.0, 0.7, 0.8238, 0.9, 0.8238, 0.7, 0.8238, 0.7, 0.6476, 0.8, 0.6762, 0.7, 0.8238, 0.8, 0.6762, 0.9, 0.8238, 0.9, 0.8238, 0.8, 0.6762, 0.9, 0.6476, 3.73e-08, 1.0, -0.1, 0.8238, 0.1, 0.8238, -0.1, 0.8238, -0.1, 0.6476, 3.79e-08, 0.6762, -0.1, 0.8238, 3.79e-08, 0.6762, 0.1, 0.8238, 0.1, 0.8238, 3.79e-08, 0.6762, 0.1, 0.6476, 0.2, 1.0, 0.1, 0.8238, 0.3, 0.8238, 0.1, 0.8238, 0.1, 0.6476, 0.2, 0.6762, 0.1, 0.8238, 0.2, 0.6762, 0.3, 0.8238, 0.3, 0.8238, 0.2, 0.6762, 0.3, 0.6476, 0.4, 1.0, 0.3, 0.8238, 0.5, 0.8238, 0.3, 0.8238, 0.3, 0.6476, 0.4, 0.6762, 0.3, 0.8238, 0.4, 0.6762, 0.5, 0.8238, 0.5, 0.8238, 0.4, 0.6762, 0.5, 0.6476, 0.5, 0.6476, 0.45, 0.5, 0.55, 0.5, 0.45, 0.5, 0.4, 0.3524, 0.5, 0.3238, 0.45, 0.5, 0.5, 0.3238, 0.55, 0.5, 0.55, 0.5, 0.5, 0.3238, 0.6, 0.3524, 0.7, 0.6476, 0.65, 0.5, 0.75, 0.5, 0.65, 0.5, 0.6, 0.3524, 0.7, 0.3238, 0.65, 0.5, 0.7, 0.3238, 0.75, 0.5, 0.75, 0.5, 0.7, 0.3238, 0.8, 0.3524, 0.9, 0.6476, 0.85, 0.5, 0.95, 0.5, 0.85, 0.5, 0.8, 0.3524, 0.9, 0.3238, 0.85, 0.5, 0.9, 0.3238, 0.95, 0.5, -0.05, 0.5, -0.1, 0.3238, 3.79e-08, 0.3524, 0.1, 0.6476, 0.05, 0.5, 0.15, 0.5, 0.05, 0.5, 3.79e-08, 0.3524, 0.1, 0.3238, 0.05, 0.5, 0.1, 0.3238, 0.15, 0.5, 0.15, 0.5, 0.1, 0.3238, 0.2, 0.3524, 0.3, 0.6476, 0.25, 0.5, 0.35, 0.5, 0.25, 0.5, 0.2, 0.3524, 0.3, 0.3238, 0.25, 0.5, 0.3, 0.3238, 0.35, 0.5, 0.35, 0.5, 0.3, 0.3238, 0.4, 0.3524, 0.6, 0.3524, 0.65, 0.5, 0.55, 0.5, 0.65, 0.5, 0.7, 0.6476, 0.6, 0.6762, 0.65, 0.5, 0.6, 0.6762, 0.55, 0.5, 0.55, 0.5, 0.6, 0.6762, 0.5, 0.6476, 0.8, 0.3524, 0.85, 0.5, 0.75, 0.5, 0.85, 0.5, 0.9, 0.6476, 0.8, 0.6762, 0.85, 0.5, 0.8, 0.6762, 0.75, 0.5, 0.75, 0.5, 0.8, 0.6762, 0.7, 0.6476, 3.79e-08, 0.3524, 0.05, 0.5, -0.05, 0.5, 0.05, 0.5, 0.1, 0.6476, 3.79e-08, 0.6762, 0.05, 0.5, 3.79e-08, 0.6762, -0.05, 0.5, -0.05, 0.5, 3.79e-08, 0.6762, -0.1, 0.6476, 0.2, 0.3524, 0.25, 0.5, 0.15, 0.5, 0.25, 0.5, 0.3, 0.6476, 0.2, 0.6762, 0.25, 0.5, 0.2, 0.6762, 0.15, 0.5, 0.15, 0.5, 0.2, 0.6762, 0.1, 0.6476, 0.4, 0.3524, 0.45, 0.5, 0.35, 0.5, 0.45, 0.5, 0.5, 0.6476, 0.4, 0.6762, 0.45, 0.5, 0.4, 0.6762, 0.35, 0.5, 0.35, 0.5, 0.4, 0.6762, 0.3, 0.6476, 0.7, 0.0, 0.8, 0.1762, 0.6, 0.1762, 0.8, 0.1762, 0.8, 0.3524, 0.7, 0.3238, 0.8, 0.1762, 0.7, 0.3238, 0.6, 0.1762, 0.6, 0.1762, 0.7, 0.3238, 0.6, 0.3524, -0.1, 0.0, 3.79e-08, 0.1762, -0.2, 0.1762, 3.79e-08, 0.1762, 3.79e-08, 0.3524, -0.1, 0.3238, 3.79e-08, 0.1762, -0.1, 0.3238, -0.2, 0.1762, 0.8, 0.1762, 0.9, 0.3238, 0.8, 0.3524, 0.1, 0.0, 0.2, 0.1762, 3.79e-08, 0.1762, 0.2, 0.1762, 0.2, 0.3524, 0.1, 0.3238, 0.2, 0.1762, 0.1, 0.3238, 3.79e-08, 0.1762, 3.79e-08, 0.1762, 0.1, 0.3238, 3.79e-08, 0.3524, 0.3, 0.0, 0.4, 0.1762, 0.2, 0.1762, 0.4, 0.1762, 0.4, 0.3524, 0.3, 0.3238, 0.4, 0.1762, 0.3, 0.3238, 0.2, 0.1762, 0.2, 0.1762, 0.3, 0.3238, 0.2, 0.3524, 0.5, 0.0, 0.6, 0.1762, 0.4, 0.1762, 0.6, 0.1762, 0.6, 0.3524, 0.5, 0.3238, 0.6, 0.1762, 0.5, 0.3238, 0.4, 0.1762, 0.4, 0.1762, 0.5, 0.3238, 0.4, 0.3524, 0.6, 1.0, 0.5, 0.8238, 0.7, 0.8238, 0.5, 0.8238, 0.5, 0.6476, 0.6, 0.6762, 0.5, 0.8238, 0.6, 0.6762, 0.7, 0.8238, 0.7, 0.8238, 0.6, 0.6762, 0.7, 0.6476, 0.8, 1.0, 0.7, 0.8238, 0.9, 0.8238, 0.7, 0.8238, 0.7, 0.6476, 0.8, 0.6762, 0.7, 0.8238, 0.8, 0.6762, 0.9, 0.8238, 0.9, 0.8238, 0.8, 0.6762, 0.9, 0.6476, 3.73e-08, 1.0, -0.1, 0.8238, 0.1, 0.8238, -0.1, 0.8238, -0.1, 0.6476, 3.79e-08, 0.6762, -0.1, 0.8238, 3.79e-08, 0.6762, 0.1, 0.8238, 0.1, 0.8238, 3.79e-08, 0.6762, 0.1, 0.6476, 0.2, 1.0, 0.1, 0.8238, 0.3, 0.8238, 0.1, 0.8238, 0.1, 0.6476, 0.2, 0.6762, 0.1, 0.8238, 0.2, 0.6762, 0.3, 0.8238, 0.3, 0.8238, 0.2, 0.6762, 0.3, 0.6476, 0.4, 1.0, 0.3, 0.8238, 0.5, 0.8238, 0.3, 0.8238, 0.3, 0.6476, 0.4, 0.6762, 0.3, 0.8238, 0.4, 0.6762, 0.5, 0.8238, 0.5, 0.8238, 0.4, 0.6762, 0.5, 0.6476, 0.5, 0.6476, 0.45, 0.5, 0.55, 0.5, 0.45, 0.5, 0.4, 0.3524, 0.5, 0.3238, 0.45, 0.5, 0.5, 0.3238, 0.55, 0.5, 0.55, 0.5, 0.5, 0.3238, 0.6, 0.3524, 0.7, 0.6476, 0.65, 0.5, 0.75, 0.5, 0.65, 0.5, 0.6, 0.3524, 0.7, 0.3238, 0.65, 0.5, 0.7, 0.3238, 0.75, 0.5, 0.75, 0.5, 0.7, 0.3238, 0.8, 0.3524, 0.9, 0.6476, 0.85, 0.5, 0.95, 0.5, 0.85, 0.5, 0.8, 0.3524, 0.9, 0.3238, 0.85, 0.5, 0.9, 0.3238, 0.95, 0.5, -0.05, 0.5, -0.1, 0.3238, 3.79e-08, 0.3524, 0.1, 0.6476, 0.05, 0.5, 0.15, 0.5, 0.05, 0.5, 3.79e-08, 0.3524, 0.1, 0.3238, 0.05, 0.5, 0.1, 0.3238, 0.15, 0.5, 0.15, 0.5, 0.1, 0.3238, 0.2, 0.3524, 0.3, 0.6476, 0.25, 0.5, 0.35, 0.5, 0.25, 0.5, 0.2, 0.3524, 0.3, 0.3238, 0.25, 0.5, 0.3, 0.3238, 0.35, 0.5, 0.35, 0.5, 0.3, 0.3238, 0.4, 0.3524, 0.6, 0.3524, 0.65, 0.5, 0.55, 0.5, 0.65, 0.5, 0.7, 0.6476, 0.6, 0.6762, 0.65, 0.5, 0.6, 0.6762, 0.55, 0.5, 0.55, 0.5, 0.6, 0.6762, 0.5, 0.6476, 0.8, 0.3524, 0.85, 0.5, 0.75, 0.5, 0.85, 0.5, 0.9, 0.6476, 0.8, 0.6762, 0.85, 0.5, 0.8, 0.6762, 0.75, 0.5, 0.75, 0.5, 0.8, 0.6762, 0.7, 0.6476, 3.79e-08, 0.3524, 0.05, 0.5, -0.05, 0.5, 0.05, 0.5, 0.1, 0.6476, 3.79e-08, 0.6762, 0.05, 0.5, 3.79e-08, 0.6762, -0.05, 0.5, -0.05, 0.5, 3.79e-08, 0.6762, -0.1, 0.6476, 0.2, 0.3524, 0.25, 0.5, 0.15, 0.5, 0.25, 0.5, 0.3, 0.6476, 0.2, 0.6762, 0.25, 0.5, 0.2, 0.6762, 0.15, 0.5, 0.15, 0.5, 0.2, 0.6762, 0.1, 0.6476, 0.4, 0.3524, 0.45, 0.5, 0.35, 0.5, 0.45, 0.5, 0.5, 0.6476, 0.4, 0.6762, 0.45, 0.5, 0.4, 0.6762, 0.35, 0.5, 0.35, 0.5, 0.4, 0.6762, 0.3, 0.6476, 0.7, 0.0, 0.8, 0.1762, 0.6, 0.1762, 0.8, 0.1762, 0.8, 0.3524, 0.7, 0.3238, 0.8, 0.1762, 0.7, 0.3238, 0.6, 0.1762, 0.6, 0.1762, 0.7, 0.3238, 0.6, 0.3524, -0.1, 0.0, 3.79e-08, 0.1762, -0.2, 0.1762, 3.79e-08, 0.1762, 3.79e-08, 0.3524, -0.1, 0.3238, 3.79e-08, 0.1762, -0.1, 0.3238, -0.2, 0.1762, 0.8, 0.1762, 0.9, 0.3238, 0.8, 0.3524, 0.1, 0.0, 0.2, 0.1762, 3.79e-08, 0.1762, 0.2, 0.1762, 0.2, 0.3524, 0.1, 0.3238, 0.2, 0.1762, 0.1, 0.3238, 3.79e-08, 0.1762, 3.79e-08, 0.1762, 0.1, 0.3238, 3.79e-08, 0.3524, 0.3, 0.0, 0.4, 0.1762, 0.2, 0.1762, 0.4, 0.1762, 0.4, 0.3524, 0.3, 0.3238, 0.4, 0.1762, 0.3, 0.3238, 0.2, 0.1762, 0.2, 0.1762, 0.3, 0.3238, 0.2, 0.3524, 0.5, 0.0, 0.6, 0.1762, 0.4, 0.1762, 0.6, 0.1762, 0.6, 0.3524, 0.5, 0.3238, 0.6, 0.1762, 0.5, 0.3238, 0.4, 0.1762, 0.4, 0.1762, 0.5, 0.3238, 0.4, 0.3524])
me_tree_1.materials.append(mat_trunk_1)
me_tree_1.materials.append(mat_treetop_1)
me_tree_1.use_remesh_preserve_volume = False
me_tree_1.use_remesh_preserve_attributes = False
me_tree_1.use_mirror_vertex_groups = False
me_tree_1.update()
me_tree_1.normals_split_custom_set([tuple(v) for v in zip(*[iter([-0.01011, 0.08983, 0.9959, 0.007475, 0.07891, 0.9969, -0.02131, 0.09677, 0.9951, -0.05165, 0.1155, 0.992, 0.9947, 0.1026, 0.003587, 0.9947, 0.1026, 0.003587, 0.9947, 0.1026, 0.003587, 0.9947, 0.1026, 0.003587, -0.02296, 0.1489, -0.9886, -0.006975, 0.1612, -0.9869, -0.03296, 0.1411, -0.9894, -0.04872, 0.1289, -0.9905, -0.9918, 0.1275, -0.009898, -0.9918, 0.1275, -0.009898, -0.9918, 0.1275, -0.009898, -0.9918, 0.1275, -0.009898, 0.01612, -0.08625, 0.9961, 0.01612, -0.08625, 0.9961, 0.01612, -0.08625, 0.9961, 0.01612, -0.08625, 0.9961, 0.9654, 0.2608, -0.00013, 0.9654, 0.2608, -0.00013, 0.9654, 0.2608, -0.00013, 0.9654, 0.2608, -0.00013, -0.03662, 0.1828, -0.9825, -0.03662, 0.1828, -0.9825, -0.03662, 0.1828, -0.9825, -0.03662, 0.1828, -0.9825, -0.9805, -0.1966, -0.0008106, -0.9805, -0.1966, -0.0008106, -0.9805, -0.1966, -0.0008106, -0.9805, -0.1966, -0.0008106, -4.308e-07, -0.02129, 0.9998, -4.308e-07, -0.02129, 0.9998, -4.308e-07, -0.02129, 0.9998, -4.308e-07, -0.02129, 0.9998, 0.9722, 0.2341, 1.152e-06, 0.9722, 0.2341, 1.152e-06, 0.9722, 0.2341, 1.152e-06, 0.9722, 0.2341, 1.152e-06, 9.066e-09, 0.1152, -0.9933, 9.066e-09, 0.1152, -0.9933, 9.066e-09, 0.1152, -0.9933, 9.066e-09, 0.1152, -0.9933, -0.9895, -0.1445, 1.066e-07, -0.9895, -0.1445, 1.066e-07, -0.9895, -0.1445, 1.066e-07, -0.9895, -0.1445, 1.066e-07, -5.404e-07, 0.06818, 0.9977, -5.404e-07, 0.06818, 0.9977, -5.404e-07, 0.06818, 0.9977, -5.404e-07, 0.06818, 0.9977, 0.9285, -0.3712, 1.482e-07, 0.9285, -0.3712, 1.482e-07, 0.9285, -0.3712, 1.482e-07, 0.9285, -0.3712, 1.482e-07, 1.546e-07, -0.03026, -0.9995, 1.546e-07, -0.03026, -0.9995, 1.546e-07, -0.03026, -0.9995, 1.546e-07, -0.03026, -0.9995, -0.916, 0.4011, 0.0, -0.916, 0.4011, 0.0, -0.916, 0.4011, 0.0, -0.916, 0.4011, 0.0, -5.658e-07, 0.07436, 0.9972, -5.658e-07, 0.07436, 0.9972, -5.658e-07, 0.07436, 0.9972, -5.658e-07, 0.07436, 0.9972, 0.968, -0.251, 5.421e-07, 0.968, -0.251, 5.421e-07, 0.968, -0.251, 5.421e-07, 0.968, -0.251, 5.421e-07, 2.279e-08, 0.07437, -0.9972, 2.279e-08, 0.07437, -0.9972, 2.279e-08, 0.07437, -0.9972, 2.279e-08, 0.07437, -0.9972, 0.6609, 0.7504, 1.369e-06, 0.6609, 0.7504, 1.369e-06, 0.6609, 0.7504, 1.369e-06, 0.6609, 0.7504, 1.369e-06, 0.06106, 0.04567, -0.9971, 0.06106, 0.04567, -0.9971, 0.06106, 0.04567, -0.9971, 0.06106, 0.04567, -0.9971, -0.7221, -0.6918, 0.0, -0.7221, -0.6918, 0.0, -0.7221, -0.6918, 0.0, -0.7221, -0.6918, 0.0, -0.03835, 0.1134, 0.9928, -0.03835, 0.1134, 0.9928, -0.03835, 0.1134, 0.9928, -0.03835, 0.1134, 0.9928, 0.7653, 0.6437, 1.968e-05, 0.7653, 0.6437, 1.968e-05, 0.7653, 0.6437, 1.968e-05, 0.7653, 0.6437, 1.968e-05, 0.03129, 0.08233, -0.9961, 0.03129, 0.08233, -0.9961, 0.03129, 0.08233, -0.9961, 0.03129, 0.08233, -0.9961, -0.8212, -0.5706, 0.0, -0.8212, -0.5706, 0.0, -0.8212, -0.5706, 0.0, -0.8212, -0.5706, 0.0, 0.03129, 0.08233, 0.9961, 0.03129, 0.08233, 0.9961, 0.03129, 0.08233, 0.9961, 0.03129, 0.08233, 0.9961, -0.5374, 0.7539, 0.3779, -0.5374, 0.7539, 0.3779, -0.5374, 0.7539, 0.3779, -0.8896, 0.09755, -0.4463, -0.8896, 0.09755, -0.4463, -0.8896, 0.09755, -0.4463, 0.1436, 0.9687, -0.2024, 0.1436, 0.9687, -0.2024, 0.1436, 0.9687, -0.2024, 0.2923, 0.8142, 0.5017, 0.2923, 0.8142, 0.5017, 0.2923, 0.8142, 0.5017, -0.1789, 0.8921, 0.4148, -0.1789, 0.8921, 0.4148, -0.1789, 0.8921, 0.4148, 0.0226, 0.9569, 0.2895, 0.0226, 0.9569, 0.2895, 0.0226, 0.9569, 0.2895, -0.2786, 0.9113, 0.3033, -0.2786, 0.9113, 0.3033, -0.2786, 0.9113, 0.3033, -0.01066, 0.906, 0.4232, -0.01066, 0.906, 0.4232, -0.01066, 0.906, 0.4232, 0.2693, 0.8353, -0.4793, 0.2693, 0.8353, -0.4793, 0.2693, 0.8353, -0.4793, 0.6673, 0.6931, 0.2728, 0.6673, 0.6931, 0.2728, 0.6673, 0.6931, 0.2728, 0.8129, 0.5568, -0.1707, 0.8129, 0.5568, -0.1707, 0.8129, 0.5568, -0.1707, 0.9192, 0.1433, -0.3669, 0.9192, 0.1433, -0.3669, 0.9192, 0.1433, -0.3669, 0.4098, 0.8747, -0.2588, 0.4098, 0.8747, -0.2588, 0.4098, 0.8747, -0.2588, 0.6265, -0.2378, -0.7422, 0.6265, -0.2378, -0.7422, 0.6265, -0.2378, -0.7422, 0.4096, 0.1324, -0.9026, 0.4096, 0.1324, -0.9026, 0.4096, 0.1324, -0.9026, -0.06007, -0.02251, -0.9979, -0.06007, -0.02251, -0.9979, -0.06007, -0.02251, -0.9979, -0.5003, 0.8604, -0.09717, -0.5003, 0.8604, -0.09717, -0.5003, 0.8604, -0.09717, -0.8061, 0.4688, -0.3612, -0.8061, 0.4688, -0.3612, -0.8061, 0.4688, -0.3612, -0.7704, 0.123, -0.6255, -0.7704, 0.123, -0.6255, -0.7704, 0.123, -0.6255, -0.8962, 0.2026, -0.3946, -0.8962, 0.2026, -0.3946, -0.8962, 0.2026, -0.3946, -0.7982, 0.602, -0.02395, -0.7982, 0.602, -0.02395, -0.7982, 0.602, -0.02395, -0.6084, -0.7153, -0.3437, -0.6084, -0.7153, -0.3437, -0.6084, -0.7153, -0.3437, -0.9855, 0.0787, 0.1505, -0.9855, 0.0787, 0.1505, -0.9855, 0.0787, 0.1505, -0.7511, 0.2397, 0.6152, -0.7511, 0.2397, 0.6152, -0.7511, 0.2397, 0.6152, -0.4125, 0.3057, 0.8581, -0.4125, 0.3057, 0.8581, -0.4125, 0.3057, 0.8581, -0.2369, 0.8563, 0.4589, -0.2369, 0.8563, 0.4589, -0.2369, 0.8563, 0.4589, -0.5835, 0.6812, 0.4421, -0.5835, 0.6812, 0.4421, -0.5835, 0.6812, 0.4421, 0.2514, 0.06821, 0.9655, 0.2514, 0.06821, 0.9655, 0.2514, 0.06821, 0.9655, 0.8223, 0.5072, 0.2578, 0.8223, 0.5072, 0.2578, 0.8223, 0.5072, 0.2578, 0.5095, -0.2025, 0.8363, 0.5095, -0.2025, 0.8363, 0.5095, -0.2025, 0.8363, 0.9152, -0.05886, 0.3986, 0.9152, -0.05886, 0.3986, 0.9152, -0.05886, 0.3986, 0.9112, -0.04413, 0.4095, 0.9112, -0.04413, 0.4095, 0.9112, -0.04413, 0.4095, 0.9856, 0.1106, -0.1278, 0.9856, 0.1106, -0.1278, 0.9856, 0.1106, -0.1278, 0.951, 0.2483, 0.1844, 0.951, 0.2483, 0.1844, 0.951, 0.2483, 0.1844, 0.9817, 0.156, -0.1092, 0.9817, 0.156, -0.1092, 0.9817, 0.156, -0.1092, 0.4674, -0.533, -0.7053, 0.4674, -0.533, -0.7053, 0.4674, -0.533, -0.7053, -0.5126, -0.6403, -0.572, -0.5126, -0.6403, -0.572, -0.5126, -0.6403, -0.572, -0.2291, -0.8334, -0.5029, -0.2291, -0.8334, -0.5029, -0.2291, -0.8334, -0.5029, -0.4694, -0.5961, -0.6514, -0.4694, -0.5961, -0.6514, -0.4694, -0.5961, -0.6514, -0.3577, -0.613, -0.7044, -0.3577, -0.613, -0.7044, -0.3577, -0.613, -0.7044, -0.4412, -0.8956, -0.05584, -0.4412, -0.8956, -0.05584, -0.4412, -0.8956, -0.05584, -0.4573, 0.3019, 0.8365, -0.4573, 0.3019, 0.8365, -0.4573, 0.3019, 0.8365, -0.8292, 0.02523, 0.5584, -0.8292, 0.02523, 0.5584, -0.8292, 0.02523, 0.5584, -0.8565, 0.1422, -0.4962, -0.8565, 0.1422, -0.4962, -0.8565, 0.1422, -0.4962, 0.2746, 0.06836, 0.9591, 0.2746, 0.06836, 0.9591, 0.2746, 0.06836, 0.9591, 0.06977, 0.7851, 0.6154, 0.06977, 0.7851, 0.6154, 0.06977, 0.7851, 0.6154, 0.09118, 0.7996, 0.5936, 0.09118, 0.7996, 0.5936, 0.09118, 0.7996, 0.5936, 0.09296, 0.7992, 0.5938, 0.09296, 0.7992, 0.5938, 0.09296, 0.7992, 0.5938, 0.9925, -0.1086, -0.05671, 0.9925, -0.1086, -0.05671, 0.9925, -0.1086, -0.05671, 0.927, 0.02171, -0.3743, 0.927, 0.02171, -0.3743, 0.927, 0.02171, -0.3743, 0.6276, -0.5685, 0.5319, 0.6276, -0.5685, 0.5319, 0.6276, -0.5685, 0.5319, 0.276, -0.3485, 0.8958, 0.276, -0.3485, 0.8958, 0.276, -0.3485, 0.8958, 0.3544, -0.4405, -0.8248, 0.3544, -0.4405, -0.8248, 0.3544, -0.4405, -0.8248, -0.05117, -0.2757, -0.9599, -0.05117, -0.2757, -0.9599, -0.05117, -0.2757, -0.9599, 0.3377, -0.2634, -0.9037, 0.3377, -0.2634, -0.9037, 0.3377, -0.2634, -0.9037, 0.5931, 0.1917, -0.782, 0.5931, 0.1917, -0.782, 0.5931, 0.1917, -0.782, -0.4381, -0.5723, -0.6932, -0.4381, -0.5723, -0.6932, -0.4381, -0.5723, -0.6932, -0.6748, 0.6852, -0.2741, -0.6748, 0.6852, -0.2741, -0.6748, 0.6852, -0.2741, -0.6043, 0.4653, -0.6468, -0.6043, 0.4653, -0.6468, -0.6043, 0.4653, -0.6468, -0.9353, -0.3519, -0.03713, -0.9353, -0.3519, -0.03713, -0.9353, -0.3519, -0.03713, -0.3847, -0.9189, -0.08712, -0.3847, -0.9189, -0.08712, -0.3847, -0.9189, -0.08712, 0.223, -0.2886, 0.9311, 0.223, -0.2886, 0.9311, 0.223, -0.2886, 0.9311, -0.538, -0.6882, 0.4867, -0.538, -0.6882, 0.4867, -0.538, -0.6882, 0.4867, -0.9171, -0.333, 0.2193, -0.9171, -0.333, 0.2193, -0.9171, -0.333, 0.2193, 0.526, -0.8505, -0.002548, 0.526, -0.8505, -0.002548, 0.526, -0.8505, -0.002548, -0.3304, -0.7514, 0.5711, -0.3304, -0.7514, 0.5711, -0.3304, -0.7514, 0.5711, 0.7099, -0.6767, 0.1952, 0.7099, -0.6767, 0.1952, 0.7099, -0.6767, 0.1952, 0.5033, -0.2483, 0.8277, 0.5033, -0.2483, 0.8277, 0.5033, -0.2483, 0.8277, 0.5318, -0.8461, 0.03615, 0.5318, -0.8461, 0.03615, 0.5318, -0.8461, 0.03615, 0.1183, -0.9278, -0.3538, 0.1183, -0.9278, -0.3538, 0.1183, -0.9278, -0.3538, 0.1283, -0.951, 0.2814, 0.1283, -0.951, 0.2814, 0.1283, -0.951, 0.2814, -0.3316, -0.9297, -0.16, -0.3316, -0.9297, -0.16, -0.3316, -0.9297, -0.16, 0.07764, -0.9846, -0.1567, 0.07764, -0.9846, -0.1567, 0.07764, -0.9846, -0.1567, -0.3327, -0.7417, -0.5824, -0.3327, -0.7417, -0.5824, -0.3327, -0.7417, -0.5824, -0.1448, -0.7988, -0.5839, -0.1448, -0.7988, -0.5839, -0.1448, -0.7988, -0.5839, -0.2198, -0.8624, -0.4559, -0.2198, -0.8624, -0.4559, -0.2198, -0.8624, -0.4559, -0.137, -0.9431, 0.303, -0.137, -0.9431, 0.303, -0.137, -0.9431, 0.303, -0.3542, -0.1285, 0.9263, -0.3542, -0.1285, 0.9263, -0.3542, -0.1285, 0.9263, -0.3501, -0.901, 0.2563, -0.3501, -0.901, 0.2563, -0.3501, -0.901, 0.2563, -0.6279, -0.6941, -0.3521, -0.6279, -0.6941, -0.3521, -0.6279, -0.6941, -0.3521, -0.2923, 0.7915, -0.5368, -0.2923, 0.7915, -0.5368, -0.2923, 0.7915, -0.5368, -0.8954, -0.1347, -0.4243, -0.8954, -0.1347, -0.4243, -0.8954, -0.1347, -0.4243, 0.3342, 0.2325, -0.9134, 0.3342, 0.2325, -0.9134, 0.3342, 0.2325, -0.9134, 0.5378, 0.734, -0.4147, 0.5378, 0.734, -0.4147, 0.5378, 0.734, -0.4147, 0.08998, 0.8033, -0.5887, 0.08998, 0.8033, -0.5887, 0.08998, 0.8033, -0.5887, 0.282, 0.6783, -0.6785, 0.282, 0.6783, -0.6785, 0.282, 0.6783, -0.6785, -0.01689, 0.739, -0.6735, -0.01689, 0.739, -0.6735, -0.01689, 0.739, -0.6735, 0.2564, 0.778, -0.5736, 0.2564, 0.778, -0.5736, 0.2564, 0.778, -0.5736, 0.3866, -0.09533, -0.9173, 0.3866, -0.09533, -0.9173, 0.3866, -0.09533, -0.9173, 0.8399, 0.3956, -0.3716, 0.8399, 0.3956, -0.3716, 0.8399, 0.3956, -0.3716, 0.8883, -0.08163, -0.452, 0.8883, -0.08163, -0.452, 0.8883, -0.08163, -0.452, 0.8685, -0.4627, -0.1778, 0.8685, -0.4627, -0.1778, 0.8685, -0.4627, -0.1778, 0.5612, 0.07991, -0.8238, 0.5612, 0.07991, -0.8238, 0.5612, 0.07991, -0.8238, 0.4474, -0.8913, -0.07394, 0.4474, -0.8913, -0.07394, 0.4474, -0.8913, -0.07394, 0.3019, -0.8112, -0.5008, 0.3019, -0.8112, -0.5008, 0.3019, -0.8112, -0.5008, -0.1993, -0.8552, -0.4784, -0.1993, -0.8552, -0.4784, -0.1993, -0.8552, -0.4784, -0.2968, 0.4224, -0.8565, -0.2968, 0.4224, -0.8565, -0.2968, 0.4224, -0.8565, -0.7178, 0.08786, -0.6907, -0.7178, 0.08786, -0.6907, -0.7178, 0.08786, -0.6907, -0.7993, -0.3048, -0.5179, -0.7993, -0.3048, -0.5179, -0.7993, -0.3048, -0.5179, -0.8706, -0.04093, -0.4903, -0.8706, -0.04093, -0.4903, -0.8706, -0.04093, -0.4903, -0.6334, 0.4367, -0.6388, -0.6334, 0.4367, -0.6388, -0.6334, 0.4367, -0.6388, -0.7981, -0.4802, 0.364, -0.7981, -0.4802, 0.364, -0.7981, -0.4802, 0.364, -0.9107, 0.3925, -0.1284, -0.9107, 0.3925, -0.1284, -0.9107, 0.3925, -0.1284, -0.5844, 0.8115, -0.007016, -0.5844, 0.8115, -0.007016, -0.5844, 0.8115, -0.007016, -0.2098, 0.9725, 0.1015, -0.2098, 0.9725, 0.1015, -0.2098, 0.9725, 0.1015, 0.03193, 0.8383, -0.5442, 0.03193, 0.8383, -0.5442, 0.03193, 0.8383, -0.5442, -0.3447, 0.8243, -0.449, -0.3447, 0.8243, -0.449, -0.3447, 0.8243, -0.449, 0.3897, 0.8039, 0.4492, 0.3897, 0.8039, 0.4492, 0.3897, 0.8039, 0.4492, 0.9444, 0.2625, -0.1978, 0.9444, 0.2625, -0.1978, 0.9444, 0.2625, -0.1978, 0.5583, 0.5103, 0.6541, 0.5583, 0.5103, 0.6541, 0.5583, 0.5103, 0.6541, 0.9226, 0.1052, 0.3711, 0.9226, 0.1052, 0.3711, 0.9226, 0.1052, 0.3711, 0.9236, 0.1223, 0.3633, 0.9236, 0.1223, 0.3633, 0.9236, 0.1223, 0.3633, 0.9576, -0.2871, -0.02338, 0.9576, -0.2871, -0.02338, 0.9576, -0.2871, -0.02338, 0.9986, 0.0521, 0.006521, 0.9986, 0.0521, 0.006521, 0.9986, 0.0521, 0.006521, 0.9669, -0.2496, -0.05387, 0.9669, -0.2496, -0.05387, 0.9669, -0.2496, -0.05387, 0.2311, -0.9568, 0.1765, 0.2311, -0.9568, 0.1765, 0.2311, -0.9568, 0.1765, -0.7196, -0.6648, 0.2005, -0.7196, -0.6648, 0.2005, -0.7196, -0.6648, 0.2005, -0.4815, -0.7584, 0.4393, -0.4815, -0.7584, 0.4393, -0.4815, -0.7584, 0.4393, -0.6786, -0.723, 0.1294, -0.6786, -0.723, 0.1294, -0.6786, -0.723, 0.1294, -0.5821, -0.8021, 0.1332, -0.5821, -0.8021, 0.1332, -0.5821, -0.8021, 0.1332, -0.6393, -0.3529, 0.6832, -0.6393, -0.3529, 0.6832, -0.6393, -0.3529, 0.6832, -0.2568, 0.9624, 0.08814, -0.2568, 0.9624, 0.08814, -0.2568, 0.9624, 0.08814, -0.7168, 0.6833, 0.139, -0.7168, 0.6833, 0.139, -0.7168, 0.6833, 0.139, -0.8601, -0.1649, -0.4827, -0.8601, -0.1649, -0.4827, -0.8601, -0.1649, -0.4827, 0.4112, 0.7932, 0.4492, 0.4112, 0.7932, 0.4492, 0.4112, 0.7932, 0.4492, 0.3323, 0.87, -0.3643, 0.3323, 0.87, -0.3643, 0.3323, 0.87, -0.3643, 0.3533, 0.8528, -0.3845, 0.3533, 0.8528, -0.3845, 0.3533, 0.8528, -0.3845, 0.3549, 0.8524, -0.3839, 0.3549, 0.8524, -0.3839, 0.3549, 0.8524, -0.3839, 0.9234, -0.327, 0.2012, 0.9234, -0.327, 0.2012, 0.9234, -0.327, 0.2012, 0.847, -0.5261, -0.07578, 0.847, -0.5261, -0.07578, 0.847, -0.5261, -0.07578, 0.5462, 0.05491, 0.8359, 0.5462, 0.05491, 0.8359, 0.5462, 0.05491, 0.8359, 0.3078, 0.5491, 0.777, 0.3078, 0.5491, 0.777, 0.3078, 0.5491, 0.777, 0.1272, -0.9916, 0.0229, 0.1272, -0.9916, 0.0229, 0.1272, -0.9916, 0.0229, -0.2439, -0.9395, -0.2406, -0.2439, -0.9395, -0.2406, -0.2439, -0.9395, -0.2406, 0.1412, -0.9752, -0.1705, 0.1412, -0.9752, -0.1705, 0.1412, -0.9752, -0.1705, 0.5089, -0.7227, -0.4676, 0.5089, -0.7227, -0.4676, 0.5089, -0.7227, -0.4676, -0.6487, -0.7554, 0.09272, -0.6487, -0.7554, 0.09272, -0.6487, -0.7554, 0.09272, -0.5295, 0.2308, -0.8163, -0.5295, 0.2308, -0.8163, -0.5295, 0.2308, -0.8163, -0.5632, -0.2061, -0.8002, -0.5632, -0.2061, -0.8002, -0.5632, -0.2061, -0.8002, -0.9873, 0.02396, 0.157, -0.9873, 0.02396, 0.157, -0.9873, 0.02396, 0.157, -0.5944, -0.4035, 0.6956, -0.5944, -0.4035, 0.6956, -0.5944, -0.4035, 0.6956, 0.2754, 0.6189, 0.7356, 0.2754, 0.6189, 0.7356, 0.2754, 0.6189, 0.7356, -0.6106, 0.2305, 0.7577, -0.6106, 0.2305, 0.7577, -0.6106, 0.2305, 0.7577, -0.9304, 0.2491, 0.269, -0.9304, 0.2491, 0.269, -0.9304, 0.2491, 0.269, 0.3103, -0.5096, 0.8025, 0.3103, -0.5096, 0.8025, 0.3103, -0.5096, 0.8025, -0.4136, 0.2266, 0.8818, -0.4136, 0.2266, 0.8818, -0.4136, 0.2266, 0.8818, 0.5546, -0.3029, 0.775, 0.5546, -0.3029, 0.775, 0.5546, -0.3029, 0.775, 0.5406, 0.4835, 0.6885, 0.5406, 0.4835, 0.6885, 0.5406, 0.4835, 0.6885, 0.3221, -0.4757, 0.8185, 0.3221, -0.4757, 0.8185, 0.3221, -0.4757, 0.8185, -0.1483, -0.753, 0.6411, -0.1483, -0.753, 0.6411, -0.1483, -0.753, 0.6411, -0.0573, -0.2192, 0.974, -0.0573, -0.2192, 0.974, -0.0573, -0.2192, 0.974, -0.5557, -0.4833, 0.6764, -0.5557, -0.4833, 0.6764, -0.5557, -0.4833, 0.6764, -0.1737, -0.5998, 0.7811, -0.1737, -0.5998, 0.7811, -0.1737, -0.5998, 0.7811, -0.5711, -0.7612, 0.3072, -0.5711, -0.7612, 0.3072, -0.5711, -0.7612, 0.3072, -0.4034, -0.8318, 0.3813, -0.4034, -0.8318, 0.3813, -0.4034, -0.8318, 0.3813, -0.4729, -0.7332, 0.4886, -0.4729, -0.7332, 0.4886, -0.4729, -0.7332, 0.4886, -0.3081, -0.1358, 0.9416, -0.3081, -0.1358, 0.9416, -0.3081, -0.1358, 0.9416, -0.2444, 0.8205, 0.5167, -0.2444, 0.8205, 0.5167, -0.2444, 0.8205, 0.5167, -0.5101, -0.1077, 0.8534, -0.5101, -0.1077, 0.8534, -0.5101, -0.1077, 0.8534, -0.813, -0.4734, 0.339, -0.813, -0.4734, 0.339, -0.813, -0.4734, 0.339])] * 3)])

# ---- objects
ob_tree_2 = bpy.data.objects.new('Tree_2', me_tree_2)
ob_tree_1 = bpy.data.objects.new('Tree_1', me_tree_1)
ob_lamp = bpy.data.objects.new('Lamp', light_lamp)
ob_camera = bpy.data.objects.new('Camera', cam_camera)

# ---- transforms, parenting, visibility, modifiers, constraints
ob_tree_2.location = (19.05, 3.053, -0.9787)
ob_tree_2.rotation_euler = (1.571, -0.0, 0.0)
ob_tree_2.lineart.crease_threshold = 0.0
ob_tree_1.location = (-15.74, 1.712, -0.5484)
ob_tree_1.rotation_euler = (1.571, -0.0, 0.0)
ob_tree_1.lineart.crease_threshold = 0.0
ob_lamp.location = (4.076, 1.005, 5.904)
ob_lamp.rotation_euler = (0.6503, 0.05522, 1.866)
ob_lamp.lock_rotations_4d = False
ob_lamp.empty_display_type = 'ARROWS'
ob_lamp.color = (0.0, 0.0, 0.0, 0.0)
ob_lamp.lineart.crease_threshold = 0.0
ob_camera.location = (7.481, -6.508, 5.344)
ob_camera.rotation_euler = (1.109, 0.0, 0.8149)
ob_camera.lock_rotations_4d = False
ob_camera.empty_display_type = 'ARROWS'
ob_camera.color = (0.0, 0.0, 0.0, 0.0)
ob_camera.display_type = 'WIRE'
ob_camera.lineart.crease_threshold = 0.0

# ---- collection membership
col_collection_1.objects.link(ob_tree_2)
col_collection_1.objects.link(ob_tree_1)
col_collection_1.objects.link(ob_lamp)
col_collection_1.objects.link(ob_camera)

# ---- scene / render settings (as saved in the file)
scene.camera = ob_camera
scene.frame_start = 1; scene.frame_end = 250; scene.frame_set(1)
scene.render.engine = 'BLENDER_EEVEE_NEXT'
scene.render.resolution_percentage = 50
scene.render.dither_intensity = 0.0
scene.cycles.use_denoising = False
scene.cycles.samples = 128
scene.cycles.sampling_pattern = 'TABULATED_SOBOL'
scene.cycles.use_adaptive_sampling = False
scene.cycles.use_light_tree = False
scene.cycles.blur_glossy = 0.0
scene.cycles.sample_clamp_indirect = 0.0
scene.view_settings.view_transform = 'Standard'
bpy.context.view_layer.update()
